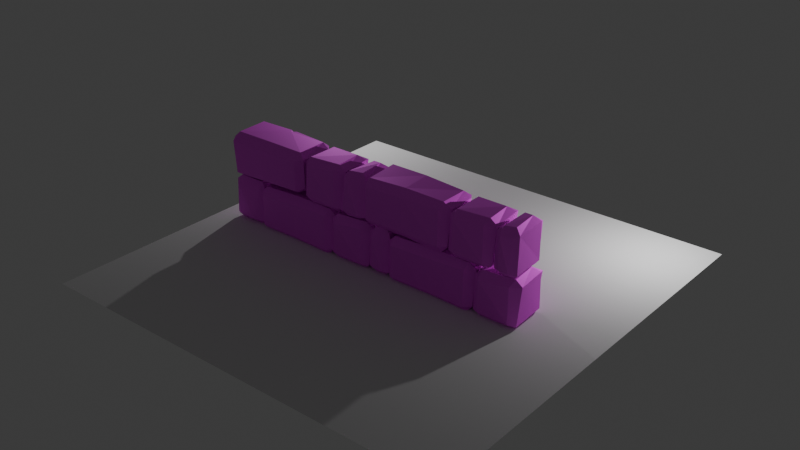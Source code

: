 # Source: block.blend  (saved by Blender 4.2.67; exported with 4.5.12 LTS)
import bpy
from mathutils import Matrix  # noqa: F401  (used for matrix-valued properties, if any)

bpy.ops.wm.read_factory_settings(use_empty=True)
scene = bpy.context.scene
scene.name = 'Scene'

# ---- collections
col_collection = bpy.data.collections.new('Collection'); scene.collection.children.link(col_collection)
col_blocks = bpy.data.collections.new('blocks'); scene.collection.children.link(col_blocks)

# ---- images (referenced by path relative to the original .blend; pixels are not part of the script)
import os
ASSET_DIR = os.environ.get("B2B_ASSET_DIR", "")  # directory of the original .blend (textures are referenced by path, not embedded)
HERE = os.path.dirname(os.path.abspath(__file__))  # packed textures are extracted next to this script under _unpacked/

def load_image(name, relpath, width, height, colorspace="sRGB"):
    """Load a texture the original file referenced (path relative to the .blend, or extracted next to this script)."""
    p = next((c for c in (os.path.join(HERE, relpath), os.path.join(ASSET_DIR, relpath)) if relpath and os.path.exists(c)), "")
    if p:
        img = bpy.data.images.load(p, check_existing=True)
        img.name = name
    else:  # same state as the original file: an image datablock whose file is absent (Cycles renders it pink)
        img = bpy.data.images.new(name, width, height)
        img.source = "FILE"
        img.filepath = "//" + (relpath or name)
    img.colorspace_settings.name = colorspace
    return img
img_wall_jpg = load_image('wall.jpg', 'wall.jpg', 1024, 1024, 'sRGB')

# ---- materials (node trees are filled in below, after node groups)
mat_material = bpy.data.materials.new('Material')
mat_material.alpha_threshold = 0.0
mat_material.roughness = 0.5
mat_material.line_color = (0.0, 0.0, 0.0, 1.0)

# ---- material node trees
mat_material.use_nodes = True; mat_material.node_tree.nodes.clear()
_N = mat_material.node_tree.nodes; _L = mat_material.node_tree.links
n0 = _N.new('ShaderNodeOutputMaterial'); n0.name = 'Material Output'; n0.location = (300, 300)
n1 = _N.new('ShaderNodeBsdfPrincipled'); n1.name = 'Principled BSDF'; n1.location = (-8, 357)
n1.inputs[1].default_value = 0.8618
n1.inputs[2].default_value = 0.7309
n1.inputs[3].default_value = 24.15
n2 = _N.new('ShaderNodeTexImage'); n2.name = 'Image Texture'; n2.location = (-328, 286)
n2.image = img_wall_jpg
n2.extension = 'MIRROR'
_L.new(n1.outputs[0], n0.inputs[0])
_L.new(n2.outputs[0], n1.inputs[0])
n0.is_active_output = True

# ---- world
world_world = bpy.data.worlds.new('World'); scene.world = world_world
world_world.use_nodes = True; world_world.node_tree.nodes.clear()
_N = world_world.node_tree.nodes; _L = world_world.node_tree.links
n0 = _N.new('ShaderNodeOutputWorld'); n0.name = 'World Output'; n0.location = (300, 300)
n1 = _N.new('ShaderNodeBackground'); n1.name = 'Background'; n1.location = (10, 300)
n1.inputs[0].default_value = (0.05088, 0.05088, 0.05088, 1.0)
_L.new(n1.outputs[0], n0.inputs[0])
n0.is_active_output = True
world_world.color = (0.05088, 0.05088, 0.05088)
world_world.sun_shadow_jitter_overblur = 0.0

# ---- cameras
cam_camera_001 = bpy.data.cameras.new('Camera.001')
cam_camera_001.clip_end = 100.0
cam_camera_001.ortho_scale = 7.314

# ---- lights
light_light = bpy.data.lights.new('Light', 'POINT')
light_light.energy = 1000.0
light_light.shadow_soft_size = 0.1
light_light_001 = bpy.data.lights.new('Light.001', 'POINT')
light_light_001.energy = 1000.0
light_light_001.shadow_soft_size = 0.1

# ---- meshes
me_plane = bpy.data.meshes.new('Plane')
me_plane.from_pydata([(-1.0, -1.0, 0.0), (1.0, -1.0, 0.0), (-1.0, 1.0, 0.0), (1.0, 1.0, 0.0)], [], [(0, 1, 3, 2)])
_uv = me_plane.uv_layers.new(name='UVMap')
_uv.uv.foreach_set('vector', [0.0, 0.0, 1.0, 0.0, 1.0, 1.0, 0.0, 1.0])
me_plane.update()
me_cube = bpy.data.meshes.new('Cube')
me_cube.from_pydata([(1.822, 1.02, 0.724), (1.717, 0.656, 1.004), (2.011, 0.7475, 0.763), (1.762, 0.7265, -1.02), (1.736, 0.9772, -0.7167), (2.06, 0.7324, -0.6979), (2.032, -0.5207, 0.7444), (1.752, -0.6291, 1.033), (1.637, -0.8186, 0.7274), (2.076, -0.7857, -0.6717), (1.76, -0.9999, -0.7149), (1.749, -0.7667, -1.04), (-1.723, 1.01, 0.7183), (-2.051, 0.7208, 0.7058), (-1.773, 0.6772, 1.088), (-2.007, 0.6998, -0.6874), (-1.774, 1.006, -0.7225), (-1.724, 0.7145, -0.9957), (-2.045, -0.7152, 0.715), (-1.755, -0.9934, 0.6901), (-1.714, -0.7686, 1.03), (-1.745, -0.7138, -1.004), (-1.755, -1.001, -0.7013), (-2.066, -0.7396, -0.7517), (-0.01842, -0.669, 1.073), (-0.04055, -0.9072, 0.7011), (0.02936, -0.7266, -0.9786), (-0.000123, -0.974, -0.695), (-0.09222, 0.6873, 1.09), (0.03431, 1.006, 0.6943), (-0.1075, 0.7079, -0.9938), (0.1974, 0.709, -0.9958), (0.04189, 0.5602, -0.9912), (0.1642, 1.019, -0.7659), (-0.1408, 1.022, -0.7664), (-0.001324, 1.021, -0.6196)], [], [(3, 31, 33, 4), (23, 18, 13, 15), (27, 25, 19, 22), (28, 14, 20, 24), (5, 2, 6, 9), (0, 1, 2), (3, 4, 5), (6, 7, 8), (9, 10, 11), (12, 13, 14), (15, 16, 17), (18, 19, 20), (21, 22, 23), (17, 21, 23, 15), (32, 31, 3, 11, 26), (2, 5, 4, 0), (22, 19, 18, 23), (8, 10, 9, 6), (12, 16, 15, 13), (24, 20, 19, 25), (1, 7, 6, 2), (26, 11, 10, 27), (20, 14, 13, 18), (28, 1, 0, 29), (11, 3, 5, 9), (16, 12, 29, 35, 34), (14, 28, 29, 12), (21, 26, 27, 22), (7, 24, 25, 8), (33, 35, 29, 0, 4), (1, 28, 24, 7), (10, 8, 25, 27), (30, 17, 16, 34), (35, 33, 31, 32), (17, 30, 32, 26, 21), (32, 30, 34, 35)])
_uv = me_cube.uv_layers.new(name='UVMap')
_uv.uv.foreach_set('vector', [0.3576, 0.5356, 0.2596, 0.5356, 0.2592, 0.5, 0.3576, 0.5, 0.4106, 0.03561, 0.5894, 0.03561, 0.5894, 0.2144, 0.4106, 0.2144, 0.4106, 0.875, 0.5818, 0.8851, 0.5894, 0.9826, 0.4106, 0.9826, 0.75, 0.5356, 0.8576, 0.5356, 0.8576, 0.7144, 0.7601, 0.7144, 0.4106, 0.5356, 0.5894, 0.5356, 0.589, 0.7022, 0.4106, 0.7144, 0.5894, 0.4826, 0.625, 0.4826, 0.5894, 0.5, 0.3576, 0.5356, 0.3576, 0.5, 0.375, 0.5356, 0.5875, 0.756, 0.625, 0.7877, 0.5742, 0.7876, 0.375, 0.7144, 0.3576, 0.75, 0.3576, 0.7144, 0.5894, 0.25, 0.5894, 0.2144, 0.625, 0.2144, 0.125, 0.5356, 0.1424, 0.5, 0.1424, 0.5356, 0.5894, 0.03561, 0.5894, 0.0, 0.625, 0.03561, 0.1424, 0.7144, 0.1424, 0.75, 0.125, 0.7144, 0.1424, 0.5356, 0.1424, 0.7144, 0.125, 0.7144, 0.125, 0.5356, 0.25, 0.554, 0.2596, 0.5356, 0.3576, 0.5356, 0.3576, 0.7144, 0.25, 0.7144, 0.5894, 0.5356, 0.4106, 0.5356, 0.4106, 0.4826, 0.5894, 0.4826, 0.4106, 0.0, 0.5894, 0.0, 0.5894, 0.03561, 0.4106, 0.03561, 0.5742, 0.7876, 0.4106, 0.7674, 0.4106, 0.7144, 0.589, 0.7022, 0.5894, 0.2674, 0.4106, 0.2674, 0.4106, 0.2144, 0.5894, 0.2144, 0.625, 0.8851, 0.625, 0.9826, 0.5894, 0.9826, 0.5818, 0.8851, 0.6424, 0.5356, 0.6627, 0.7144, 0.589, 0.7022, 0.5894, 0.5356, 0.25, 0.7144, 0.3576, 0.7144, 0.3576, 0.75, 0.25, 0.75, 0.625, 0.03561, 0.625, 0.2144, 0.5894, 0.2144, 0.5894, 0.03561, 0.625, 0.375, 0.625, 0.4826, 0.5894, 0.4826, 0.5894, 0.375, 0.3576, 0.7144, 0.3576, 0.5356, 0.4106, 0.5356, 0.4106, 0.7144, 0.4106, 0.2674, 0.5894, 0.2674, 0.5894, 0.375, 0.4291, 0.375, 0.4106, 0.3655, 0.625, 0.2674, 0.625, 0.375, 0.5894, 0.375, 0.5894, 0.2674, 0.1424, 0.7144, 0.25, 0.7144, 0.25, 0.75, 0.1424, 0.75, 0.625, 0.7877, 0.625, 0.8851, 0.5818, 0.8851, 0.5742, 0.7876, 0.4106, 0.3842, 0.4291, 0.375, 0.5894, 0.375, 0.5894, 0.4826, 0.4106, 0.4826, 0.6424, 0.5356, 0.75, 0.5356, 0.7601, 0.7144, 0.6627, 0.7144, 0.4106, 0.7674, 0.5742, 0.7876, 0.5818, 0.8851, 0.4106, 0.875, 0.2408, 0.5356, 0.1424, 0.5356, 0.1424, 0.5, 0.2405, 0.5, 0.0, 0.0, 0.0, 0.0, 0.0, 0.0, 0.0, 0.0, 0.1424, 0.5356, 0.2408, 0.5356, 0.25, 0.554, 0.25, 0.7144, 0.1424, 0.7144, 0.0, 0.0, 0.0, 0.0, 0.0, 0.0, 0.0, 0.0])
_ca = me_cube.color_attributes.new('Attribute', 'BYTE_COLOR', 'CORNER')
_ca.data.foreach_set('color', [1.0, 1.0, 1.0, 1.0, 1.0, 1.0, 1.0, 1.0, 1.0, 1.0, 1.0, 1.0, 1.0, 1.0, 1.0, 1.0, 1.0, 1.0, 1.0, 1.0, 1.0, 1.0, 1.0, 1.0, 1.0, 1.0, 1.0, 1.0, 1.0, 1.0, 1.0, 1.0, 1.0, 1.0, 1.0, 1.0, 1.0, 1.0, 1.0, 1.0, 1.0, 1.0, 1.0, 1.0, 1.0, 1.0, 1.0, 1.0, 1.0, 1.0, 1.0, 1.0, 1.0, 1.0, 1.0, 1.0, 1.0, 1.0, 1.0, 1.0, 1.0, 1.0, 1.0, 1.0, 1.0, 1.0, 1.0, 1.0, 1.0, 1.0, 1.0, 1.0, 1.0, 1.0, 1.0, 1.0, 1.0, 1.0, 1.0, 1.0, 1.0, 1.0, 1.0, 1.0, 1.0, 1.0, 1.0, 1.0, 1.0, 1.0, 1.0, 1.0, 1.0, 1.0, 1.0, 1.0, 1.0, 1.0, 1.0, 1.0, 1.0, 1.0, 1.0, 1.0, 1.0, 1.0, 1.0, 1.0, 1.0, 1.0, 1.0, 1.0, 1.0, 1.0, 1.0, 1.0, 1.0, 1.0, 1.0, 1.0, 1.0, 1.0, 1.0, 1.0, 1.0, 1.0, 1.0, 1.0, 1.0, 1.0, 1.0, 1.0, 1.0, 1.0, 1.0, 1.0, 1.0, 1.0, 1.0, 1.0, 1.0, 1.0, 1.0, 1.0, 1.0, 1.0, 1.0, 1.0, 1.0, 1.0, 1.0, 1.0, 1.0, 1.0, 1.0, 1.0, 1.0, 1.0, 1.0, 1.0, 1.0, 1.0, 1.0, 1.0, 1.0, 1.0, 1.0, 1.0, 1.0, 1.0, 1.0, 1.0, 1.0, 1.0, 1.0, 1.0, 1.0, 1.0, 1.0, 1.0, 1.0, 1.0, 1.0, 1.0, 1.0, 1.0, 1.0, 1.0, 1.0, 1.0, 1.0, 1.0, 1.0, 1.0, 1.0, 1.0, 1.0, 1.0, 1.0, 1.0, 1.0, 1.0, 1.0, 1.0, 1.0, 1.0, 1.0, 1.0, 1.0, 1.0, 1.0, 1.0, 1.0, 1.0, 1.0, 1.0, 1.0, 1.0, 1.0, 1.0, 1.0, 1.0, 1.0, 1.0, 1.0, 1.0, 1.0, 1.0, 1.0, 1.0, 1.0, 1.0, 1.0, 1.0, 1.0, 1.0, 1.0, 1.0, 1.0, 1.0, 1.0, 1.0, 1.0, 1.0, 1.0, 1.0, 1.0, 1.0, 1.0, 1.0, 1.0, 1.0, 1.0, 1.0, 1.0, 1.0, 1.0, 1.0, 1.0, 1.0, 1.0, 1.0, 1.0, 1.0, 1.0, 1.0, 1.0, 1.0, 1.0, 1.0, 1.0, 1.0, 1.0, 1.0, 1.0, 1.0, 1.0, 1.0, 1.0, 1.0, 1.0, 1.0, 1.0, 1.0, 1.0, 1.0, 1.0, 1.0, 1.0, 1.0, 1.0, 1.0, 1.0, 1.0, 1.0, 1.0, 1.0, 1.0, 1.0, 1.0, 1.0, 1.0, 1.0, 1.0, 1.0, 1.0, 1.0, 1.0, 1.0, 1.0, 1.0, 1.0, 1.0, 1.0, 1.0, 1.0, 1.0, 1.0, 1.0, 1.0, 1.0, 1.0, 1.0, 1.0, 1.0, 1.0, 1.0, 1.0, 1.0, 1.0, 1.0, 1.0, 1.0, 1.0, 1.0, 1.0, 1.0, 1.0, 1.0, 1.0, 1.0, 1.0, 1.0, 1.0, 1.0, 1.0, 1.0, 1.0, 1.0, 1.0, 1.0, 1.0, 1.0, 1.0, 1.0, 1.0, 1.0, 1.0, 1.0, 1.0, 1.0, 1.0, 1.0, 1.0, 1.0, 1.0, 1.0, 1.0, 1.0, 1.0, 1.0, 1.0, 1.0, 1.0, 1.0, 1.0, 1.0, 1.0, 1.0, 1.0, 1.0, 1.0, 1.0, 1.0, 1.0, 1.0, 1.0, 1.0, 1.0, 1.0, 1.0, 1.0, 1.0, 1.0, 1.0, 1.0, 1.0, 1.0, 1.0, 1.0, 1.0, 1.0, 1.0, 1.0, 1.0, 1.0, 1.0, 1.0, 1.0, 1.0, 1.0, 1.0, 1.0, 1.0, 1.0, 1.0, 1.0, 1.0, 1.0, 1.0, 1.0, 1.0, 1.0, 1.0, 1.0, 1.0, 1.0, 1.0, 1.0, 1.0, 1.0, 1.0, 1.0, 1.0, 1.0, 1.0, 1.0, 1.0, 1.0, 1.0, 1.0, 1.0, 1.0, 1.0, 1.0, 1.0, 1.0, 1.0, 1.0, 1.0, 1.0, 1.0, 1.0, 1.0, 1.0, 1.0, 1.0, 1.0, 1.0, 1.0, 1.0, 1.0, 1.0, 1.0, 1.0, 1.0, 1.0, 1.0, 1.0, 1.0, 1.0, 1.0, 1.0, 1.0, 1.0, 1.0, 1.0, 1.0, 1.0, 1.0, 1.0, 1.0, 1.0, 1.0, 1.0, 1.0, 1.0, 1.0, 1.0, 1.0, 1.0, 1.0, 1.0, 1.0, 1.0, 1.0, 1.0, 1.0, 1.0, 1.0, 1.0, 1.0, 1.0, 1.0, 1.0, 1.0, 1.0, 1.0, 1.0, 1.0, 1.0, 1.0, 1.0, 1.0, 1.0, 1.0, 1.0, 1.0, 1.0, 1.0, 1.0, 1.0, 1.0, 1.0, 1.0, 1.0, 1.0, 1.0, 1.0, 1.0, 1.0, 1.0, 1.0, 1.0, 1.0, 1.0, 1.0, 1.0, 1.0, 1.0, 1.0, 1.0, 1.0, 1.0, 1.0, 1.0, 1.0, 1.0, 1.0, 1.0, 1.0, 1.0, 1.0, 1.0, 1.0, 1.0, 1.0, 1.0, 1.0, 1.0])
me_cube.materials.append(mat_material)
me_cube.use_mirror_vertex_groups = False
me_cube.update()
me_cube_001 = bpy.data.meshes.new('Cube.001')
me_cube_001.from_pydata([(-0.2419, 1.04, 0.733), (-0.4513, 0.597, 1.009), (-0.1495, 0.7799, 0.8109), (-0.3626, 0.7379, -1.04), (-0.4134, 0.9543, -0.7183), (-0.1279, 0.7876, -0.7391), (-0.08806, -0.5157, 0.7414), (-0.3373, -0.5945, 1.021), (-0.4861, -0.8192, 0.7273), (-0.07642, -0.8163, -0.7846), (-0.3666, -0.9998, -0.7148), (-0.3432, -0.6941, -0.9833), (-1.685, 1.02, 0.7215), (-2.056, 0.7264, 0.6964), (-1.762, 0.6284, 0.9883), (-1.968, 0.6844, -0.6597), (-1.787, 1.012, -0.7299), (-1.687, 0.7138, -0.9915), (-2.045, -0.7153, 0.7148), (-1.749, -0.9867, 0.665), (-1.667, -0.8221, 1.06), (-1.73, -0.7124, -1.007), (-1.749, -1.003, -0.6875), (-2.035, -0.8104, -0.7593)], [], [(17, 3, 11, 21), (23, 18, 13, 15), (10, 8, 19, 22), (1, 14, 20, 7), (5, 2, 6, 9), (0, 1, 2), (3, 4, 5), (6, 7, 8), (9, 10, 11), (12, 13, 14), (15, 16, 17), (18, 19, 20), (21, 22, 23), (17, 21, 23, 15), (3, 17, 16, 4), (2, 5, 4, 0), (22, 19, 18, 23), (8, 10, 9, 6), (12, 16, 15, 13), (7, 20, 19, 8), (1, 7, 6, 2), (21, 11, 10, 22), (20, 14, 13, 18), (14, 1, 0, 12), (11, 3, 5, 9), (16, 12, 0, 4)])
_uv = me_cube_001.uv_layers.new(name='UVMap')
_uv.uv.foreach_set('vector', [0.1424, 0.5356, 0.3576, 0.5356, 0.3576, 0.7144, 0.1424, 0.7144, 0.4106, 0.03561, 0.5894, 0.03561, 0.5894, 0.2144, 0.4106, 0.2144, 0.4106, 0.7674, 0.5742, 0.7876, 0.5894, 0.9826, 0.4106, 0.9826, 0.6424, 0.5356, 0.8576, 0.5356, 0.8576, 0.7144, 0.6627, 0.7144, 0.4106, 0.5356, 0.5894, 0.5356, 0.589, 0.7022, 0.4106, 0.7144, 0.5894, 0.4826, 0.625, 0.4826, 0.5894, 0.5, 0.3576, 0.5356, 0.3576, 0.5, 0.375, 0.5356, 0.5875, 0.756, 0.625, 0.7877, 0.5742, 0.7876, 0.375, 0.7144, 0.3576, 0.75, 0.3576, 0.7144, 0.5894, 0.25, 0.5894, 0.2144, 0.625, 0.2144, 0.125, 0.5356, 0.1424, 0.5, 0.1424, 0.5356, 0.5894, 0.03561, 0.5894, 0.0, 0.625, 0.03561, 0.1424, 0.7144, 0.1424, 0.75, 0.125, 0.7144, 0.1424, 0.5356, 0.1424, 0.7144, 0.125, 0.7144, 0.125, 0.5356, 0.3576, 0.5356, 0.1424, 0.5356, 0.1424, 0.5, 0.3576, 0.5, 0.5894, 0.5356, 0.4106, 0.5356, 0.4106, 0.4826, 0.5894, 0.4826, 0.4106, 0.0, 0.5894, 0.0, 0.5894, 0.03561, 0.4106, 0.03561, 0.5742, 0.7876, 0.4106, 0.7674, 0.4106, 0.7144, 0.589, 0.7022, 0.5894, 0.2674, 0.4106, 0.2674, 0.4106, 0.2144, 0.5894, 0.2144, 0.625, 0.7877, 0.625, 0.9826, 0.5894, 0.9826, 0.5742, 0.7876, 0.6424, 0.5356, 0.6627, 0.7144, 0.589, 0.7022, 0.5894, 0.5356, 0.1424, 0.7144, 0.3576, 0.7144, 0.3576, 0.75, 0.1424, 0.75, 0.625, 0.03561, 0.625, 0.2144, 0.5894, 0.2144, 0.5894, 0.03561, 0.625, 0.2674, 0.625, 0.4826, 0.5894, 0.4826, 0.5894, 0.2674, 0.3576, 0.7144, 0.3576, 0.5356, 0.4106, 0.5356, 0.4106, 0.7144, 0.4106, 0.2674, 0.5894, 0.2674, 0.5894, 0.4826, 0.4106, 0.4826])
_ca = me_cube_001.color_attributes.new('Attribute', 'BYTE_COLOR', 'CORNER')
_ca.data.foreach_set('color', [1.0, 1.0, 1.0, 1.0, 1.0, 1.0, 1.0, 1.0, 1.0, 1.0, 1.0, 1.0, 1.0, 1.0, 1.0, 1.0, 1.0, 1.0, 1.0, 1.0, 1.0, 1.0, 1.0, 1.0, 1.0, 1.0, 1.0, 1.0, 1.0, 1.0, 1.0, 1.0, 1.0, 1.0, 1.0, 1.0, 1.0, 1.0, 1.0, 1.0, 1.0, 1.0, 1.0, 1.0, 1.0, 1.0, 1.0, 1.0, 1.0, 1.0, 1.0, 1.0, 1.0, 1.0, 1.0, 1.0, 1.0, 1.0, 1.0, 1.0, 1.0, 1.0, 1.0, 1.0, 1.0, 1.0, 1.0, 1.0, 1.0, 1.0, 1.0, 1.0, 1.0, 1.0, 1.0, 1.0, 1.0, 1.0, 1.0, 1.0, 1.0, 1.0, 1.0, 1.0, 1.0, 1.0, 1.0, 1.0, 1.0, 1.0, 1.0, 1.0, 1.0, 1.0, 1.0, 1.0, 1.0, 1.0, 1.0, 1.0, 1.0, 1.0, 1.0, 1.0, 1.0, 1.0, 1.0, 1.0, 1.0, 1.0, 1.0, 1.0, 1.0, 1.0, 1.0, 1.0, 1.0, 1.0, 1.0, 1.0, 1.0, 1.0, 1.0, 1.0, 1.0, 1.0, 1.0, 1.0, 1.0, 1.0, 1.0, 1.0, 1.0, 1.0, 1.0, 1.0, 1.0, 1.0, 1.0, 1.0, 1.0, 1.0, 1.0, 1.0, 1.0, 1.0, 1.0, 1.0, 1.0, 1.0, 1.0, 1.0, 1.0, 1.0, 1.0, 1.0, 1.0, 1.0, 1.0, 1.0, 1.0, 1.0, 1.0, 1.0, 1.0, 1.0, 1.0, 1.0, 1.0, 1.0, 1.0, 1.0, 1.0, 1.0, 1.0, 1.0, 1.0, 1.0, 1.0, 1.0, 1.0, 1.0, 1.0, 1.0, 1.0, 1.0, 1.0, 1.0, 1.0, 1.0, 1.0, 1.0, 1.0, 1.0, 1.0, 1.0, 1.0, 1.0, 1.0, 1.0, 1.0, 1.0, 1.0, 1.0, 1.0, 1.0, 1.0, 1.0, 1.0, 1.0, 1.0, 1.0, 1.0, 1.0, 1.0, 1.0, 1.0, 1.0, 1.0, 1.0, 1.0, 1.0, 1.0, 1.0, 1.0, 1.0, 1.0, 1.0, 1.0, 1.0, 1.0, 1.0, 1.0, 1.0, 1.0, 1.0, 1.0, 1.0, 1.0, 1.0, 1.0, 1.0, 1.0, 1.0, 1.0, 1.0, 1.0, 1.0, 1.0, 1.0, 1.0, 1.0, 1.0, 1.0, 1.0, 1.0, 1.0, 1.0, 1.0, 1.0, 1.0, 1.0, 1.0, 1.0, 1.0, 1.0, 1.0, 1.0, 1.0, 1.0, 1.0, 1.0, 1.0, 1.0, 1.0, 1.0, 1.0, 1.0, 1.0, 1.0, 1.0, 1.0, 1.0, 1.0, 1.0, 1.0, 1.0, 1.0, 1.0, 1.0, 1.0, 1.0, 1.0, 1.0, 1.0, 1.0, 1.0, 1.0, 1.0, 1.0, 1.0, 1.0, 1.0, 1.0, 1.0, 1.0, 1.0, 1.0, 1.0, 1.0, 1.0, 1.0, 1.0, 1.0, 1.0, 1.0, 1.0, 1.0, 1.0, 1.0, 1.0, 1.0, 1.0, 1.0, 1.0, 1.0, 1.0, 1.0, 1.0, 1.0, 1.0, 1.0, 1.0, 1.0, 1.0, 1.0, 1.0, 1.0, 1.0, 1.0, 1.0, 1.0, 1.0, 1.0, 1.0, 1.0, 1.0, 1.0, 1.0, 1.0, 1.0, 1.0, 1.0, 1.0, 1.0, 1.0, 1.0, 1.0, 1.0, 1.0, 1.0, 1.0, 1.0, 1.0, 1.0, 1.0, 1.0, 1.0, 1.0, 1.0, 1.0, 1.0, 1.0, 1.0, 1.0, 1.0, 1.0, 1.0, 1.0, 1.0, 1.0, 1.0, 1.0, 1.0])
me_cube_001.materials.append(mat_material)
me_cube_001.use_mirror_vertex_groups = False
me_cube_001.update()
me_cube_002 = bpy.data.meshes.new('Cube.002')
me_cube_002.from_pydata([(-1.253, 1.056, 0.663), (-1.394, 0.597, 1.009), (-1.131, 0.7891, 0.779), (-1.286, 0.7518, -1.017), (-1.277, 0.9833, -0.7183), (-1.111, 0.7505, -0.7976), (-1.116, -0.6124, 0.7197), (-1.28, -0.5945, 1.021), (-1.324, -0.7556, 0.6521), (-1.019, -0.8163, -0.7846), (-1.309, -0.9998, -0.7148), (-1.286, -0.6941, -0.9833), (-1.849, 1.001, 0.6417), (-2.056, 0.7264, 0.6964), (-1.762, 0.6284, 0.9883), (-1.945, 0.619, -0.7326), (-1.787, 1.012, -0.7299), (-1.77, 0.7213, -1.009), (-2.045, -0.7153, 0.7148), (-1.749, -0.9867, 0.665), (-1.667, -0.8221, 1.06), (-1.73, -0.7124, -1.007), (-1.749, -1.003, -0.6875), (-2.035, -0.8104, -0.7593)], [], [(17, 3, 11, 21), (23, 18, 13, 15), (10, 8, 19, 22), (1, 14, 20, 7), (5, 2, 6, 9), (0, 1, 2), (3, 4, 5), (6, 7, 8), (9, 10, 11), (12, 13, 14), (15, 16, 17), (18, 19, 20), (21, 22, 23), (17, 21, 23, 15), (3, 17, 16, 4), (2, 5, 4, 0), (22, 19, 18, 23), (8, 10, 9, 6), (12, 16, 15, 13), (7, 20, 19, 8), (1, 7, 6, 2), (21, 11, 10, 22), (20, 14, 13, 18), (14, 1, 0, 12), (11, 3, 5, 9), (16, 12, 0, 4)])
_uv = me_cube_002.uv_layers.new(name='UVMap')
_uv.uv.foreach_set('vector', [0.1424, 0.5356, 0.3576, 0.5356, 0.3576, 0.7144, 0.1424, 0.7144, 0.4106, 0.03561, 0.5894, 0.03561, 0.5894, 0.2144, 0.4106, 0.2144, 0.4106, 0.7674, 0.5742, 0.7876, 0.5894, 0.9826, 0.4106, 0.9826, 0.6424, 0.5356, 0.8576, 0.5356, 0.8576, 0.7144, 0.6627, 0.7144, 0.4106, 0.5356, 0.5894, 0.5356, 0.589, 0.7022, 0.4106, 0.7144, 0.5894, 0.4826, 0.625, 0.4826, 0.5894, 0.5, 0.3576, 0.5356, 0.3576, 0.5, 0.375, 0.5356, 0.5875, 0.756, 0.625, 0.7877, 0.5742, 0.7876, 0.375, 0.7144, 0.3576, 0.75, 0.3576, 0.7144, 0.5894, 0.25, 0.5894, 0.2144, 0.625, 0.2144, 0.125, 0.5356, 0.1424, 0.5, 0.1424, 0.5356, 0.5894, 0.03561, 0.5894, 0.0, 0.625, 0.03561, 0.1424, 0.7144, 0.1424, 0.75, 0.125, 0.7144, 0.1424, 0.5356, 0.1424, 0.7144, 0.125, 0.7144, 0.125, 0.5356, 0.3576, 0.5356, 0.1424, 0.5356, 0.1424, 0.5, 0.3576, 0.5, 0.5894, 0.5356, 0.4106, 0.5356, 0.4106, 0.4826, 0.5894, 0.4826, 0.4106, 0.0, 0.5894, 0.0, 0.5894, 0.03561, 0.4106, 0.03561, 0.5742, 0.7876, 0.4106, 0.7674, 0.4106, 0.7144, 0.589, 0.7022, 0.5894, 0.2674, 0.4106, 0.2674, 0.4106, 0.2144, 0.5894, 0.2144, 0.625, 0.7877, 0.625, 0.9826, 0.5894, 0.9826, 0.5742, 0.7876, 0.6424, 0.5356, 0.6627, 0.7144, 0.589, 0.7022, 0.5894, 0.5356, 0.1424, 0.7144, 0.3576, 0.7144, 0.3576, 0.75, 0.1424, 0.75, 0.625, 0.03561, 0.625, 0.2144, 0.5894, 0.2144, 0.5894, 0.03561, 0.625, 0.2674, 0.625, 0.4826, 0.5894, 0.4826, 0.5894, 0.2674, 0.3576, 0.7144, 0.3576, 0.5356, 0.4106, 0.5356, 0.4106, 0.7144, 0.4106, 0.2674, 0.5894, 0.2674, 0.5894, 0.4826, 0.4106, 0.4826])
_ca = me_cube_002.color_attributes.new('Attribute', 'BYTE_COLOR', 'CORNER')
_ca.data.foreach_set('color', [1.0, 1.0, 1.0, 1.0, 1.0, 1.0, 1.0, 1.0, 1.0, 1.0, 1.0, 1.0, 1.0, 1.0, 1.0, 1.0, 1.0, 1.0, 1.0, 1.0, 1.0, 1.0, 1.0, 1.0, 1.0, 1.0, 1.0, 1.0, 1.0, 1.0, 1.0, 1.0, 1.0, 1.0, 1.0, 1.0, 1.0, 1.0, 1.0, 1.0, 1.0, 1.0, 1.0, 1.0, 1.0, 1.0, 1.0, 1.0, 1.0, 1.0, 1.0, 1.0, 1.0, 1.0, 1.0, 1.0, 1.0, 1.0, 1.0, 1.0, 1.0, 1.0, 1.0, 1.0, 1.0, 1.0, 1.0, 1.0, 1.0, 1.0, 1.0, 1.0, 1.0, 1.0, 1.0, 1.0, 1.0, 1.0, 1.0, 1.0, 1.0, 1.0, 1.0, 1.0, 1.0, 1.0, 1.0, 1.0, 1.0, 1.0, 1.0, 1.0, 1.0, 1.0, 1.0, 1.0, 1.0, 1.0, 1.0, 1.0, 1.0, 1.0, 1.0, 1.0, 1.0, 1.0, 1.0, 1.0, 1.0, 1.0, 1.0, 1.0, 1.0, 1.0, 1.0, 1.0, 1.0, 1.0, 1.0, 1.0, 1.0, 1.0, 1.0, 1.0, 1.0, 1.0, 1.0, 1.0, 1.0, 1.0, 1.0, 1.0, 1.0, 1.0, 1.0, 1.0, 1.0, 1.0, 1.0, 1.0, 1.0, 1.0, 1.0, 1.0, 1.0, 1.0, 1.0, 1.0, 1.0, 1.0, 1.0, 1.0, 1.0, 1.0, 1.0, 1.0, 1.0, 1.0, 1.0, 1.0, 1.0, 1.0, 1.0, 1.0, 1.0, 1.0, 1.0, 1.0, 1.0, 1.0, 1.0, 1.0, 1.0, 1.0, 1.0, 1.0, 1.0, 1.0, 1.0, 1.0, 1.0, 1.0, 1.0, 1.0, 1.0, 1.0, 1.0, 1.0, 1.0, 1.0, 1.0, 1.0, 1.0, 1.0, 1.0, 1.0, 1.0, 1.0, 1.0, 1.0, 1.0, 1.0, 1.0, 1.0, 1.0, 1.0, 1.0, 1.0, 1.0, 1.0, 1.0, 1.0, 1.0, 1.0, 1.0, 1.0, 1.0, 1.0, 1.0, 1.0, 1.0, 1.0, 1.0, 1.0, 1.0, 1.0, 1.0, 1.0, 1.0, 1.0, 1.0, 1.0, 1.0, 1.0, 1.0, 1.0, 1.0, 1.0, 1.0, 1.0, 1.0, 1.0, 1.0, 1.0, 1.0, 1.0, 1.0, 1.0, 1.0, 1.0, 1.0, 1.0, 1.0, 1.0, 1.0, 1.0, 1.0, 1.0, 1.0, 1.0, 1.0, 1.0, 1.0, 1.0, 1.0, 1.0, 1.0, 1.0, 1.0, 1.0, 1.0, 1.0, 1.0, 1.0, 1.0, 1.0, 1.0, 1.0, 1.0, 1.0, 1.0, 1.0, 1.0, 1.0, 1.0, 1.0, 1.0, 1.0, 1.0, 1.0, 1.0, 1.0, 1.0, 1.0, 1.0, 1.0, 1.0, 1.0, 1.0, 1.0, 1.0, 1.0, 1.0, 1.0, 1.0, 1.0, 1.0, 1.0, 1.0, 1.0, 1.0, 1.0, 1.0, 1.0, 1.0, 1.0, 1.0, 1.0, 1.0, 1.0, 1.0, 1.0, 1.0, 1.0, 1.0, 1.0, 1.0, 1.0, 1.0, 1.0, 1.0, 1.0, 1.0, 1.0, 1.0, 1.0, 1.0, 1.0, 1.0, 1.0, 1.0, 1.0, 1.0, 1.0, 1.0, 1.0, 1.0, 1.0, 1.0, 1.0, 1.0, 1.0, 1.0, 1.0, 1.0, 1.0, 1.0, 1.0, 1.0, 1.0, 1.0, 1.0, 1.0, 1.0, 1.0, 1.0, 1.0, 1.0, 1.0, 1.0, 1.0, 1.0, 1.0, 1.0, 1.0, 1.0, 1.0, 1.0, 1.0, 1.0, 1.0, 1.0, 1.0, 1.0])
me_cube_002.materials.append(mat_material)
me_cube_002.use_mirror_vertex_groups = False
me_cube_002.update()
me_cube_003 = bpy.data.meshes.new('Cube.003')
me_cube_003.from_pydata([(1.822, 1.02, 0.724), (1.717, 0.656, 1.004), (2.011, 0.7475, 0.763), (1.762, 0.7265, -1.02), (1.736, 0.9772, -0.7167), (2.06, 0.7324, -0.6979), (2.032, -0.5207, 0.7444), (1.752, -0.6291, 1.033), (1.637, -0.8186, 0.7274), (2.076, -0.7857, -0.6717), (1.76, -0.9999, -0.7149), (1.749, -0.7667, -1.04), (-1.723, 1.01, 0.7183), (-2.051, 0.7208, 0.7058), (-1.773, 0.6772, 1.088), (-2.007, 0.6998, -0.6874), (-1.774, 1.006, -0.7225), (-1.724, 0.7145, -0.9957), (-2.045, -0.7152, 0.715), (-1.755, -0.9934, 0.6901), (-1.714, -0.7686, 1.03), (-1.745, -0.7138, -1.004), (-1.755, -1.001, -0.7013), (-2.066, -0.7396, -0.7517), (-0.01842, -0.669, 1.073), (-0.04055, -0.9072, 0.7011), (0.02936, -0.7266, -0.9786), (-0.000123, -0.974, -0.695), (-0.09222, 0.6873, 1.09), (0.03431, 1.006, 0.6943), (-0.1075, 0.7079, -0.9938), (-0.1075, 0.7079, -0.9938), (-0.1075, 0.7079, -0.9938), (0.00737, 1.021, -0.7173)], [], [(3, 31, 33, 4), (23, 18, 13, 15), (27, 25, 19, 22), (28, 14, 20, 24), (5, 2, 6, 9), (0, 1, 2), (3, 4, 5), (6, 7, 8), (9, 10, 11), (12, 13, 14), (15, 16, 17), (18, 19, 20), (21, 22, 23), (17, 21, 23, 15), (32, 31, 3, 11, 26), (2, 5, 4, 0), (22, 19, 18, 23), (8, 10, 9, 6), (12, 16, 15, 13), (24, 20, 19, 25), (1, 7, 6, 2), (26, 11, 10, 27), (20, 14, 13, 18), (28, 1, 0, 29), (11, 3, 5, 9), (16, 12, 29, 33), (14, 28, 29, 12), (21, 26, 27, 22), (7, 24, 25, 8), (33, 29, 0, 4), (1, 28, 24, 7), (10, 8, 25, 27), (30, 17, 16, 33), (33, 31, 32), (17, 30, 32, 26, 21), (32, 30, 33)])
_uv = me_cube_003.uv_layers.new(name='UVMap')
_uv.uv.foreach_set('vector', [0.3576, 0.5356, 0.2408, 0.5356, 0.2592, 0.5, 0.3576, 0.5, 0.4106, 0.03561, 0.5894, 0.03561, 0.5894, 0.2144, 0.4106, 0.2144, 0.4106, 0.875, 0.5818, 0.8851, 0.5894, 0.9826, 0.4106, 0.9826, 0.75, 0.5356, 0.8576, 0.5356, 0.8576, 0.7144, 0.7601, 0.7144, 0.4106, 0.5356, 0.5894, 0.5356, 0.589, 0.7022, 0.4106, 0.7144, 0.5894, 0.4826, 0.625, 0.4826, 0.5894, 0.5, 0.3576, 0.5356, 0.3576, 0.5, 0.375, 0.5356, 0.5875, 0.756, 0.625, 0.7877, 0.5742, 0.7876, 0.375, 0.7144, 0.3576, 0.75, 0.3576, 0.7144, 0.5894, 0.25, 0.5894, 0.2144, 0.625, 0.2144, 0.125, 0.5356, 0.1424, 0.5, 0.1424, 0.5356, 0.5894, 0.03561, 0.5894, 0.0, 0.625, 0.03561, 0.1424, 0.7144, 0.1424, 0.75, 0.125, 0.7144, 0.1424, 0.5356, 0.1424, 0.7144, 0.125, 0.7144, 0.125, 0.5356, 0.2408, 0.5356, 0.2408, 0.5356, 0.3576, 0.5356, 0.3576, 0.7144, 0.25, 0.7144, 0.5894, 0.5356, 0.4106, 0.5356, 0.4106, 0.4826, 0.5894, 0.4826, 0.4106, 0.0, 0.5894, 0.0, 0.5894, 0.03561, 0.4106, 0.03561, 0.5742, 0.7876, 0.4106, 0.7674, 0.4106, 0.7144, 0.589, 0.7022, 0.5894, 0.2674, 0.4106, 0.2674, 0.4106, 0.2144, 0.5894, 0.2144, 0.625, 0.8851, 0.625, 0.9826, 0.5894, 0.9826, 0.5818, 0.8851, 0.6424, 0.5356, 0.6627, 0.7144, 0.589, 0.7022, 0.5894, 0.5356, 0.25, 0.7144, 0.3576, 0.7144, 0.3576, 0.75, 0.25, 0.75, 0.625, 0.03561, 0.625, 0.2144, 0.5894, 0.2144, 0.5894, 0.03561, 0.625, 0.375, 0.625, 0.4826, 0.5894, 0.4826, 0.5894, 0.375, 0.3576, 0.7144, 0.3576, 0.5356, 0.4106, 0.5356, 0.4106, 0.7144, 0.4106, 0.2674, 0.5894, 0.2674, 0.5894, 0.375, 0.4106, 0.3655, 0.625, 0.2674, 0.625, 0.375, 0.5894, 0.375, 0.5894, 0.2674, 0.1424, 0.7144, 0.25, 0.7144, 0.25, 0.75, 0.1424, 0.75, 0.625, 0.7877, 0.625, 0.8851, 0.5818, 0.8851, 0.5742, 0.7876, 0.4291, 0.375, 0.5894, 0.375, 0.5894, 0.4826, 0.4106, 0.4826, 0.6424, 0.5356, 0.75, 0.5356, 0.7601, 0.7144, 0.6627, 0.7144, 0.4106, 0.7674, 0.5742, 0.7876, 0.5818, 0.8851, 0.4106, 0.875, 0.2408, 0.5356, 0.1424, 0.5356, 0.1424, 0.5, 0.2405, 0.5, 0.0, 0.0, 0.0, 0.0, 0.0, 0.0, 0.1424, 0.5356, 0.2408, 0.5356, 0.2408, 0.5356, 0.25, 0.7144, 0.1424, 0.7144, 0.0, 0.0, 0.0, 0.0, 0.0, 0.0])
_ca = me_cube_003.color_attributes.new('Attribute', 'BYTE_COLOR', 'CORNER')
_ca.data.foreach_set('color', [1.0, 1.0, 1.0, 1.0, 1.0, 1.0, 1.0, 1.0, 1.0, 1.0, 1.0, 1.0, 1.0, 1.0, 1.0, 1.0, 1.0, 1.0, 1.0, 1.0, 1.0, 1.0, 1.0, 1.0, 1.0, 1.0, 1.0, 1.0, 1.0, 1.0, 1.0, 1.0, 1.0, 1.0, 1.0, 1.0, 1.0, 1.0, 1.0, 1.0, 1.0, 1.0, 1.0, 1.0, 1.0, 1.0, 1.0, 1.0, 1.0, 1.0, 1.0, 1.0, 1.0, 1.0, 1.0, 1.0, 1.0, 1.0, 1.0, 1.0, 1.0, 1.0, 1.0, 1.0, 1.0, 1.0, 1.0, 1.0, 1.0, 1.0, 1.0, 1.0, 1.0, 1.0, 1.0, 1.0, 1.0, 1.0, 1.0, 1.0, 1.0, 1.0, 1.0, 1.0, 1.0, 1.0, 1.0, 1.0, 1.0, 1.0, 1.0, 1.0, 1.0, 1.0, 1.0, 1.0, 1.0, 1.0, 1.0, 1.0, 1.0, 1.0, 1.0, 1.0, 1.0, 1.0, 1.0, 1.0, 1.0, 1.0, 1.0, 1.0, 1.0, 1.0, 1.0, 1.0, 1.0, 1.0, 1.0, 1.0, 1.0, 1.0, 1.0, 1.0, 1.0, 1.0, 1.0, 1.0, 1.0, 1.0, 1.0, 1.0, 1.0, 1.0, 1.0, 1.0, 1.0, 1.0, 1.0, 1.0, 1.0, 1.0, 1.0, 1.0, 1.0, 1.0, 1.0, 1.0, 1.0, 1.0, 1.0, 1.0, 1.0, 1.0, 1.0, 1.0, 1.0, 1.0, 1.0, 1.0, 1.0, 1.0, 1.0, 1.0, 1.0, 1.0, 1.0, 1.0, 1.0, 1.0, 1.0, 1.0, 1.0, 1.0, 1.0, 1.0, 1.0, 1.0, 1.0, 1.0, 1.0, 1.0, 1.0, 1.0, 1.0, 1.0, 1.0, 1.0, 1.0, 1.0, 1.0, 1.0, 1.0, 1.0, 1.0, 1.0, 1.0, 1.0, 1.0, 1.0, 1.0, 1.0, 1.0, 1.0, 1.0, 1.0, 1.0, 1.0, 1.0, 1.0, 1.0, 1.0, 1.0, 1.0, 1.0, 1.0, 1.0, 1.0, 1.0, 1.0, 1.0, 1.0, 1.0, 1.0, 1.0, 1.0, 1.0, 1.0, 1.0, 1.0, 1.0, 1.0, 1.0, 1.0, 1.0, 1.0, 1.0, 1.0, 1.0, 1.0, 1.0, 1.0, 1.0, 1.0, 1.0, 1.0, 1.0, 1.0, 1.0, 1.0, 1.0, 1.0, 1.0, 1.0, 1.0, 1.0, 1.0, 1.0, 1.0, 1.0, 1.0, 1.0, 1.0, 1.0, 1.0, 1.0, 1.0, 1.0, 1.0, 1.0, 1.0, 1.0, 1.0, 1.0, 1.0, 1.0, 1.0, 1.0, 1.0, 1.0, 1.0, 1.0, 1.0, 1.0, 1.0, 1.0, 1.0, 1.0, 1.0, 1.0, 1.0, 1.0, 1.0, 1.0, 1.0, 1.0, 1.0, 1.0, 1.0, 1.0, 1.0, 1.0, 1.0, 1.0, 1.0, 1.0, 1.0, 1.0, 1.0, 1.0, 1.0, 1.0, 1.0, 1.0, 1.0, 1.0, 1.0, 1.0, 1.0, 1.0, 1.0, 1.0, 1.0, 1.0, 1.0, 1.0, 1.0, 1.0, 1.0, 1.0, 1.0, 1.0, 1.0, 1.0, 1.0, 1.0, 1.0, 1.0, 1.0, 1.0, 1.0, 1.0, 1.0, 1.0, 1.0, 1.0, 1.0, 1.0, 1.0, 1.0, 1.0, 1.0, 1.0, 1.0, 1.0, 1.0, 1.0, 1.0, 1.0, 1.0, 1.0, 1.0, 1.0, 1.0, 1.0, 1.0, 1.0, 1.0, 1.0, 1.0, 1.0, 1.0, 1.0, 1.0, 1.0, 1.0, 1.0, 1.0, 1.0, 1.0, 1.0, 1.0, 1.0, 1.0, 1.0, 1.0, 1.0, 1.0, 1.0, 1.0, 1.0, 1.0, 1.0, 1.0, 1.0, 1.0, 1.0, 1.0, 1.0, 1.0, 1.0, 1.0, 1.0, 1.0, 1.0, 1.0, 1.0, 1.0, 1.0, 1.0, 1.0, 1.0, 1.0, 1.0, 1.0, 1.0, 1.0, 1.0, 1.0, 1.0, 1.0, 1.0, 1.0, 1.0, 1.0, 1.0, 1.0, 1.0, 1.0, 1.0, 1.0, 1.0, 1.0, 1.0, 1.0, 1.0, 1.0, 1.0, 1.0, 1.0, 1.0, 1.0, 1.0, 1.0, 1.0, 1.0, 1.0, 1.0, 1.0, 1.0, 1.0, 1.0, 1.0, 1.0, 1.0, 1.0, 1.0, 1.0, 1.0, 1.0, 1.0, 1.0, 1.0, 1.0, 1.0, 1.0, 1.0, 1.0, 1.0, 1.0, 1.0, 1.0, 1.0, 1.0, 1.0, 1.0, 1.0, 1.0, 1.0, 1.0, 1.0, 1.0, 1.0, 1.0, 1.0, 1.0, 1.0, 1.0, 1.0, 1.0, 1.0, 1.0, 1.0, 1.0, 1.0, 1.0, 1.0, 1.0, 1.0, 1.0, 1.0, 1.0, 1.0, 1.0, 1.0, 1.0, 1.0, 1.0, 1.0, 1.0, 1.0, 1.0, 1.0, 1.0, 1.0, 1.0, 1.0, 1.0, 1.0, 1.0, 1.0, 1.0, 1.0, 1.0, 1.0, 1.0, 1.0, 1.0, 1.0, 1.0, 1.0, 1.0, 1.0, 1.0, 1.0, 1.0, 1.0, 1.0, 1.0, 1.0, 1.0, 1.0, 1.0, 1.0])
me_cube_003.materials.append(mat_material)
me_cube_003.use_mirror_vertex_groups = False
me_cube_003.update()
me_cube_004 = bpy.data.meshes.new('Cube.004')
me_cube_004.from_pydata([(-1.253, 1.056, 0.663), (-1.394, 0.597, 1.009), (-1.131, 0.7891, 0.779), (-1.286, 0.7518, -1.017), (-1.277, 0.9833, -0.7183), (-1.111, 0.7505, -0.7976), (-1.116, -0.6124, 0.7197), (-1.28, -0.5945, 1.021), (-1.324, -0.7556, 0.6521), (-1.019, -0.8163, -0.7846), (-1.309, -0.9998, -0.7148), (-1.286, -0.6941, -0.9833), (-1.849, 1.001, 0.6417), (-2.056, 0.7264, 0.6964), (-1.762, 0.6284, 0.9883), (-1.945, 0.619, -0.7326), (-1.787, 1.012, -0.7299), (-1.77, 0.7213, -1.009), (-2.045, -0.7153, 0.7148), (-1.749, -0.9867, 0.665), (-1.667, -0.8221, 1.06), (-1.73, -0.7124, -1.007), (-1.749, -1.003, -0.6875), (-2.035, -0.8104, -0.7593)], [], [(17, 3, 11, 21), (23, 18, 13, 15), (10, 8, 19, 22), (1, 14, 20, 7), (5, 2, 6, 9), (0, 1, 2), (3, 4, 5), (6, 7, 8), (9, 10, 11), (12, 13, 14), (15, 16, 17), (18, 19, 20), (21, 22, 23), (17, 21, 23, 15), (3, 17, 16, 4), (2, 5, 4, 0), (22, 19, 18, 23), (8, 10, 9, 6), (12, 16, 15, 13), (7, 20, 19, 8), (1, 7, 6, 2), (21, 11, 10, 22), (20, 14, 13, 18), (14, 1, 0, 12), (11, 3, 5, 9), (16, 12, 0, 4)])
_uv = me_cube_004.uv_layers.new(name='UVMap')
_uv.uv.foreach_set('vector', [0.1424, 0.5356, 0.3576, 0.5356, 0.3576, 0.7144, 0.1424, 0.7144, 0.4106, 0.03561, 0.5894, 0.03561, 0.5894, 0.2144, 0.4106, 0.2144, 0.4106, 0.7674, 0.5742, 0.7876, 0.5894, 0.9826, 0.4106, 0.9826, 0.6424, 0.5356, 0.8576, 0.5356, 0.8576, 0.7144, 0.6627, 0.7144, 0.4106, 0.5356, 0.5894, 0.5356, 0.589, 0.7022, 0.4106, 0.7144, 0.5894, 0.4826, 0.625, 0.4826, 0.5894, 0.5, 0.3576, 0.5356, 0.3576, 0.5, 0.375, 0.5356, 0.5875, 0.756, 0.625, 0.7877, 0.5742, 0.7876, 0.375, 0.7144, 0.3576, 0.75, 0.3576, 0.7144, 0.5894, 0.25, 0.5894, 0.2144, 0.625, 0.2144, 0.125, 0.5356, 0.1424, 0.5, 0.1424, 0.5356, 0.5894, 0.03561, 0.5894, 0.0, 0.625, 0.03561, 0.1424, 0.7144, 0.1424, 0.75, 0.125, 0.7144, 0.1424, 0.5356, 0.1424, 0.7144, 0.125, 0.7144, 0.125, 0.5356, 0.3576, 0.5356, 0.1424, 0.5356, 0.1424, 0.5, 0.3576, 0.5, 0.5894, 0.5356, 0.4106, 0.5356, 0.4106, 0.4826, 0.5894, 0.4826, 0.4106, 0.0, 0.5894, 0.0, 0.5894, 0.03561, 0.4106, 0.03561, 0.5742, 0.7876, 0.4106, 0.7674, 0.4106, 0.7144, 0.589, 0.7022, 0.5894, 0.2674, 0.4106, 0.2674, 0.4106, 0.2144, 0.5894, 0.2144, 0.625, 0.7877, 0.625, 0.9826, 0.5894, 0.9826, 0.5742, 0.7876, 0.6424, 0.5356, 0.6627, 0.7144, 0.589, 0.7022, 0.5894, 0.5356, 0.1424, 0.7144, 0.3576, 0.7144, 0.3576, 0.75, 0.1424, 0.75, 0.625, 0.03561, 0.625, 0.2144, 0.5894, 0.2144, 0.5894, 0.03561, 0.625, 0.2674, 0.625, 0.4826, 0.5894, 0.4826, 0.5894, 0.2674, 0.3576, 0.7144, 0.3576, 0.5356, 0.4106, 0.5356, 0.4106, 0.7144, 0.4106, 0.2674, 0.5894, 0.2674, 0.5894, 0.4826, 0.4106, 0.4826])
_ca = me_cube_004.color_attributes.new('Attribute', 'BYTE_COLOR', 'CORNER')
_ca.data.foreach_set('color', [1.0, 1.0, 1.0, 1.0, 1.0, 1.0, 1.0, 1.0, 1.0, 1.0, 1.0, 1.0, 1.0, 1.0, 1.0, 1.0, 1.0, 1.0, 1.0, 1.0, 1.0, 1.0, 1.0, 1.0, 1.0, 1.0, 1.0, 1.0, 1.0, 1.0, 1.0, 1.0, 1.0, 1.0, 1.0, 1.0, 1.0, 1.0, 1.0, 1.0, 1.0, 1.0, 1.0, 1.0, 1.0, 1.0, 1.0, 1.0, 1.0, 1.0, 1.0, 1.0, 1.0, 1.0, 1.0, 1.0, 1.0, 1.0, 1.0, 1.0, 1.0, 1.0, 1.0, 1.0, 1.0, 1.0, 1.0, 1.0, 1.0, 1.0, 1.0, 1.0, 1.0, 1.0, 1.0, 1.0, 1.0, 1.0, 1.0, 1.0, 1.0, 1.0, 1.0, 1.0, 1.0, 1.0, 1.0, 1.0, 1.0, 1.0, 1.0, 1.0, 1.0, 1.0, 1.0, 1.0, 1.0, 1.0, 1.0, 1.0, 1.0, 1.0, 1.0, 1.0, 1.0, 1.0, 1.0, 1.0, 1.0, 1.0, 1.0, 1.0, 1.0, 1.0, 1.0, 1.0, 1.0, 1.0, 1.0, 1.0, 1.0, 1.0, 1.0, 1.0, 1.0, 1.0, 1.0, 1.0, 1.0, 1.0, 1.0, 1.0, 1.0, 1.0, 1.0, 1.0, 1.0, 1.0, 1.0, 1.0, 1.0, 1.0, 1.0, 1.0, 1.0, 1.0, 1.0, 1.0, 1.0, 1.0, 1.0, 1.0, 1.0, 1.0, 1.0, 1.0, 1.0, 1.0, 1.0, 1.0, 1.0, 1.0, 1.0, 1.0, 1.0, 1.0, 1.0, 1.0, 1.0, 1.0, 1.0, 1.0, 1.0, 1.0, 1.0, 1.0, 1.0, 1.0, 1.0, 1.0, 1.0, 1.0, 1.0, 1.0, 1.0, 1.0, 1.0, 1.0, 1.0, 1.0, 1.0, 1.0, 1.0, 1.0, 1.0, 1.0, 1.0, 1.0, 1.0, 1.0, 1.0, 1.0, 1.0, 1.0, 1.0, 1.0, 1.0, 1.0, 1.0, 1.0, 1.0, 1.0, 1.0, 1.0, 1.0, 1.0, 1.0, 1.0, 1.0, 1.0, 1.0, 1.0, 1.0, 1.0, 1.0, 1.0, 1.0, 1.0, 1.0, 1.0, 1.0, 1.0, 1.0, 1.0, 1.0, 1.0, 1.0, 1.0, 1.0, 1.0, 1.0, 1.0, 1.0, 1.0, 1.0, 1.0, 1.0, 1.0, 1.0, 1.0, 1.0, 1.0, 1.0, 1.0, 1.0, 1.0, 1.0, 1.0, 1.0, 1.0, 1.0, 1.0, 1.0, 1.0, 1.0, 1.0, 1.0, 1.0, 1.0, 1.0, 1.0, 1.0, 1.0, 1.0, 1.0, 1.0, 1.0, 1.0, 1.0, 1.0, 1.0, 1.0, 1.0, 1.0, 1.0, 1.0, 1.0, 1.0, 1.0, 1.0, 1.0, 1.0, 1.0, 1.0, 1.0, 1.0, 1.0, 1.0, 1.0, 1.0, 1.0, 1.0, 1.0, 1.0, 1.0, 1.0, 1.0, 1.0, 1.0, 1.0, 1.0, 1.0, 1.0, 1.0, 1.0, 1.0, 1.0, 1.0, 1.0, 1.0, 1.0, 1.0, 1.0, 1.0, 1.0, 1.0, 1.0, 1.0, 1.0, 1.0, 1.0, 1.0, 1.0, 1.0, 1.0, 1.0, 1.0, 1.0, 1.0, 1.0, 1.0, 1.0, 1.0, 1.0, 1.0, 1.0, 1.0, 1.0, 1.0, 1.0, 1.0, 1.0, 1.0, 1.0, 1.0, 1.0, 1.0, 1.0, 1.0, 1.0, 1.0, 1.0, 1.0, 1.0, 1.0, 1.0, 1.0, 1.0, 1.0, 1.0, 1.0, 1.0, 1.0, 1.0, 1.0, 1.0, 1.0, 1.0, 1.0, 1.0, 1.0, 1.0, 1.0, 1.0])
me_cube_004.materials.append(mat_material)
me_cube_004.use_mirror_vertex_groups = False
me_cube_004.update()
me_cube_005 = bpy.data.meshes.new('Cube.005')
me_cube_005.from_pydata([(-0.2419, 1.04, 0.733), (-0.4513, 0.597, 1.009), (-0.1495, 0.7799, 0.8109), (-0.3626, 0.7379, -1.04), (-0.4134, 0.9543, -0.7183), (-0.1279, 0.7876, -0.7391), (-0.08806, -0.5157, 0.7414), (-0.3373, -0.5945, 1.021), (-0.4861, -0.8192, 0.7273), (-0.07642, -0.8163, -0.7846), (-0.3666, -0.9998, -0.7148), (-0.3432, -0.6941, -0.9833), (-1.685, 1.02, 0.7215), (-2.056, 0.7264, 0.6964), (-1.762, 0.6284, 0.9883), (-1.968, 0.6844, -0.6597), (-1.787, 1.012, -0.7299), (-1.687, 0.7138, -0.9915), (-2.045, -0.7153, 0.7148), (-1.749, -0.9867, 0.665), (-1.667, -0.8221, 1.06), (-1.73, -0.7124, -1.007), (-1.749, -1.003, -0.6875), (-2.035, -0.8104, -0.7593)], [], [(17, 3, 11, 21), (23, 18, 13, 15), (10, 8, 19, 22), (1, 14, 20, 7), (5, 2, 6, 9), (0, 1, 2), (3, 4, 5), (6, 7, 8), (9, 10, 11), (12, 13, 14), (15, 16, 17), (18, 19, 20), (21, 22, 23), (17, 21, 23, 15), (3, 17, 16, 4), (2, 5, 4, 0), (22, 19, 18, 23), (8, 10, 9, 6), (12, 16, 15, 13), (7, 20, 19, 8), (1, 7, 6, 2), (21, 11, 10, 22), (20, 14, 13, 18), (14, 1, 0, 12), (11, 3, 5, 9), (16, 12, 0, 4)])
_uv = me_cube_005.uv_layers.new(name='UVMap')
_uv.uv.foreach_set('vector', [0.1424, 0.5356, 0.3576, 0.5356, 0.3576, 0.7144, 0.1424, 0.7144, 0.4106, 0.03561, 0.5894, 0.03561, 0.5894, 0.2144, 0.4106, 0.2144, 0.4106, 0.7674, 0.5742, 0.7876, 0.5894, 0.9826, 0.4106, 0.9826, 0.6424, 0.5356, 0.8576, 0.5356, 0.8576, 0.7144, 0.6627, 0.7144, 0.4106, 0.5356, 0.5894, 0.5356, 0.589, 0.7022, 0.4106, 0.7144, 0.5894, 0.4826, 0.625, 0.4826, 0.5894, 0.5, 0.3576, 0.5356, 0.3576, 0.5, 0.375, 0.5356, 0.5875, 0.756, 0.625, 0.7877, 0.5742, 0.7876, 0.375, 0.7144, 0.3576, 0.75, 0.3576, 0.7144, 0.5894, 0.25, 0.5894, 0.2144, 0.625, 0.2144, 0.125, 0.5356, 0.1424, 0.5, 0.1424, 0.5356, 0.5894, 0.03561, 0.5894, 0.0, 0.625, 0.03561, 0.1424, 0.7144, 0.1424, 0.75, 0.125, 0.7144, 0.1424, 0.5356, 0.1424, 0.7144, 0.125, 0.7144, 0.125, 0.5356, 0.3576, 0.5356, 0.1424, 0.5356, 0.1424, 0.5, 0.3576, 0.5, 0.5894, 0.5356, 0.4106, 0.5356, 0.4106, 0.4826, 0.5894, 0.4826, 0.4106, 0.0, 0.5894, 0.0, 0.5894, 0.03561, 0.4106, 0.03561, 0.5742, 0.7876, 0.4106, 0.7674, 0.4106, 0.7144, 0.589, 0.7022, 0.5894, 0.2674, 0.4106, 0.2674, 0.4106, 0.2144, 0.5894, 0.2144, 0.625, 0.7877, 0.625, 0.9826, 0.5894, 0.9826, 0.5742, 0.7876, 0.6424, 0.5356, 0.6627, 0.7144, 0.589, 0.7022, 0.5894, 0.5356, 0.1424, 0.7144, 0.3576, 0.7144, 0.3576, 0.75, 0.1424, 0.75, 0.625, 0.03561, 0.625, 0.2144, 0.5894, 0.2144, 0.5894, 0.03561, 0.625, 0.2674, 0.625, 0.4826, 0.5894, 0.4826, 0.5894, 0.2674, 0.3576, 0.7144, 0.3576, 0.5356, 0.4106, 0.5356, 0.4106, 0.7144, 0.4106, 0.2674, 0.5894, 0.2674, 0.5894, 0.4826, 0.4106, 0.4826])
_ca = me_cube_005.color_attributes.new('Attribute', 'BYTE_COLOR', 'CORNER')
_ca.data.foreach_set('color', [1.0, 1.0, 1.0, 1.0, 1.0, 1.0, 1.0, 1.0, 1.0, 1.0, 1.0, 1.0, 1.0, 1.0, 1.0, 1.0, 1.0, 1.0, 1.0, 1.0, 1.0, 1.0, 1.0, 1.0, 1.0, 1.0, 1.0, 1.0, 1.0, 1.0, 1.0, 1.0, 1.0, 1.0, 1.0, 1.0, 1.0, 1.0, 1.0, 1.0, 1.0, 1.0, 1.0, 1.0, 1.0, 1.0, 1.0, 1.0, 1.0, 1.0, 1.0, 1.0, 1.0, 1.0, 1.0, 1.0, 1.0, 1.0, 1.0, 1.0, 1.0, 1.0, 1.0, 1.0, 1.0, 1.0, 1.0, 1.0, 1.0, 1.0, 1.0, 1.0, 1.0, 1.0, 1.0, 1.0, 1.0, 1.0, 1.0, 1.0, 1.0, 1.0, 1.0, 1.0, 1.0, 1.0, 1.0, 1.0, 1.0, 1.0, 1.0, 1.0, 1.0, 1.0, 1.0, 1.0, 1.0, 1.0, 1.0, 1.0, 1.0, 1.0, 1.0, 1.0, 1.0, 1.0, 1.0, 1.0, 1.0, 1.0, 1.0, 1.0, 1.0, 1.0, 1.0, 1.0, 1.0, 1.0, 1.0, 1.0, 1.0, 1.0, 1.0, 1.0, 1.0, 1.0, 1.0, 1.0, 1.0, 1.0, 1.0, 1.0, 1.0, 1.0, 1.0, 1.0, 1.0, 1.0, 1.0, 1.0, 1.0, 1.0, 1.0, 1.0, 1.0, 1.0, 1.0, 1.0, 1.0, 1.0, 1.0, 1.0, 1.0, 1.0, 1.0, 1.0, 1.0, 1.0, 1.0, 1.0, 1.0, 1.0, 1.0, 1.0, 1.0, 1.0, 1.0, 1.0, 1.0, 1.0, 1.0, 1.0, 1.0, 1.0, 1.0, 1.0, 1.0, 1.0, 1.0, 1.0, 1.0, 1.0, 1.0, 1.0, 1.0, 1.0, 1.0, 1.0, 1.0, 1.0, 1.0, 1.0, 1.0, 1.0, 1.0, 1.0, 1.0, 1.0, 1.0, 1.0, 1.0, 1.0, 1.0, 1.0, 1.0, 1.0, 1.0, 1.0, 1.0, 1.0, 1.0, 1.0, 1.0, 1.0, 1.0, 1.0, 1.0, 1.0, 1.0, 1.0, 1.0, 1.0, 1.0, 1.0, 1.0, 1.0, 1.0, 1.0, 1.0, 1.0, 1.0, 1.0, 1.0, 1.0, 1.0, 1.0, 1.0, 1.0, 1.0, 1.0, 1.0, 1.0, 1.0, 1.0, 1.0, 1.0, 1.0, 1.0, 1.0, 1.0, 1.0, 1.0, 1.0, 1.0, 1.0, 1.0, 1.0, 1.0, 1.0, 1.0, 1.0, 1.0, 1.0, 1.0, 1.0, 1.0, 1.0, 1.0, 1.0, 1.0, 1.0, 1.0, 1.0, 1.0, 1.0, 1.0, 1.0, 1.0, 1.0, 1.0, 1.0, 1.0, 1.0, 1.0, 1.0, 1.0, 1.0, 1.0, 1.0, 1.0, 1.0, 1.0, 1.0, 1.0, 1.0, 1.0, 1.0, 1.0, 1.0, 1.0, 1.0, 1.0, 1.0, 1.0, 1.0, 1.0, 1.0, 1.0, 1.0, 1.0, 1.0, 1.0, 1.0, 1.0, 1.0, 1.0, 1.0, 1.0, 1.0, 1.0, 1.0, 1.0, 1.0, 1.0, 1.0, 1.0, 1.0, 1.0, 1.0, 1.0, 1.0, 1.0, 1.0, 1.0, 1.0, 1.0, 1.0, 1.0, 1.0, 1.0, 1.0, 1.0, 1.0, 1.0, 1.0, 1.0, 1.0, 1.0, 1.0, 1.0, 1.0, 1.0, 1.0, 1.0, 1.0, 1.0, 1.0, 1.0, 1.0, 1.0, 1.0, 1.0, 1.0, 1.0, 1.0, 1.0, 1.0, 1.0, 1.0, 1.0, 1.0, 1.0, 1.0, 1.0, 1.0, 1.0, 1.0, 1.0, 1.0, 1.0, 1.0, 1.0, 1.0, 1.0])
me_cube_005.materials.append(mat_material)
me_cube_005.use_mirror_vertex_groups = False
me_cube_005.update()
me_cube_006 = bpy.data.meshes.new('Cube.006')
me_cube_006.from_pydata([(1.822, 1.02, 0.724), (1.717, 0.656, 1.004), (2.011, 0.7475, 0.763), (1.762, 0.7265, -1.02), (1.736, 0.9772, -0.7167), (2.06, 0.7324, -0.6979), (2.032, -0.5207, 0.7444), (1.752, -0.6291, 1.033), (1.637, -0.8186, 0.7274), (2.076, -0.7857, -0.6717), (1.76, -0.9999, -0.7149), (1.749, -0.7667, -1.04), (-1.723, 1.01, 0.7183), (-2.051, 0.7208, 0.7058), (-1.773, 0.6772, 1.088), (-2.007, 0.6998, -0.6874), (-1.774, 1.006, -0.7225), (-1.724, 0.7145, -0.9957), (-2.045, -0.7152, 0.715), (-1.755, -0.9934, 0.6901), (-1.714, -0.7686, 1.03), (-1.745, -0.7138, -1.004), (-1.755, -1.001, -0.7013), (-2.066, -0.7396, -0.7517), (-0.01842, -0.669, 1.073), (-0.04055, -0.9072, 0.7011), (0.02936, -0.7266, -0.9786), (-0.000123, -0.974, -0.695), (-0.09222, 0.6873, 1.09), (0.03431, 1.006, 0.6943), (-0.1075, 0.7079, -0.9938), (0.1974, 0.709, -0.9958), (0.04189, 0.5602, -0.9912), (0.1642, 1.019, -0.7659), (-0.1408, 1.022, -0.7664), (-0.001324, 1.021, -0.6196)], [], [(3, 31, 33, 4), (23, 18, 13, 15), (27, 25, 19, 22), (28, 14, 20, 24), (5, 2, 6, 9), (0, 1, 2), (3, 4, 5), (6, 7, 8), (9, 10, 11), (12, 13, 14), (15, 16, 17), (18, 19, 20), (21, 22, 23), (17, 21, 23, 15), (32, 31, 3, 11, 26), (2, 5, 4, 0), (22, 19, 18, 23), (8, 10, 9, 6), (12, 16, 15, 13), (24, 20, 19, 25), (1, 7, 6, 2), (26, 11, 10, 27), (20, 14, 13, 18), (28, 1, 0, 29), (11, 3, 5, 9), (16, 12, 29, 35, 34), (14, 28, 29, 12), (21, 26, 27, 22), (7, 24, 25, 8), (33, 35, 29, 0, 4), (1, 28, 24, 7), (10, 8, 25, 27), (30, 17, 16, 34), (35, 33, 31, 32), (17, 30, 32, 26, 21), (32, 30, 34, 35)])
_uv = me_cube_006.uv_layers.new(name='UVMap')
_uv.uv.foreach_set('vector', [0.3576, 0.5356, 0.2596, 0.5356, 0.2592, 0.5, 0.3576, 0.5, 0.4106, 0.03561, 0.5894, 0.03561, 0.5894, 0.2144, 0.4106, 0.2144, 0.4106, 0.875, 0.5818, 0.8851, 0.5894, 0.9826, 0.4106, 0.9826, 0.75, 0.5356, 0.8576, 0.5356, 0.8576, 0.7144, 0.7601, 0.7144, 0.4106, 0.5356, 0.5894, 0.5356, 0.589, 0.7022, 0.4106, 0.7144, 0.5894, 0.4826, 0.625, 0.4826, 0.5894, 0.5, 0.3576, 0.5356, 0.3576, 0.5, 0.375, 0.5356, 0.5875, 0.756, 0.625, 0.7877, 0.5742, 0.7876, 0.375, 0.7144, 0.3576, 0.75, 0.3576, 0.7144, 0.5894, 0.25, 0.5894, 0.2144, 0.625, 0.2144, 0.125, 0.5356, 0.1424, 0.5, 0.1424, 0.5356, 0.5894, 0.03561, 0.5894, 0.0, 0.625, 0.03561, 0.1424, 0.7144, 0.1424, 0.75, 0.125, 0.7144, 0.1424, 0.5356, 0.1424, 0.7144, 0.125, 0.7144, 0.125, 0.5356, 0.25, 0.554, 0.2596, 0.5356, 0.3576, 0.5356, 0.3576, 0.7144, 0.25, 0.7144, 0.5894, 0.5356, 0.4106, 0.5356, 0.4106, 0.4826, 0.5894, 0.4826, 0.4106, 0.0, 0.5894, 0.0, 0.5894, 0.03561, 0.4106, 0.03561, 0.5742, 0.7876, 0.4106, 0.7674, 0.4106, 0.7144, 0.589, 0.7022, 0.5894, 0.2674, 0.4106, 0.2674, 0.4106, 0.2144, 0.5894, 0.2144, 0.625, 0.8851, 0.625, 0.9826, 0.5894, 0.9826, 0.5818, 0.8851, 0.6424, 0.5356, 0.6627, 0.7144, 0.589, 0.7022, 0.5894, 0.5356, 0.25, 0.7144, 0.3576, 0.7144, 0.3576, 0.75, 0.25, 0.75, 0.625, 0.03561, 0.625, 0.2144, 0.5894, 0.2144, 0.5894, 0.03561, 0.625, 0.375, 0.625, 0.4826, 0.5894, 0.4826, 0.5894, 0.375, 0.3576, 0.7144, 0.3576, 0.5356, 0.4106, 0.5356, 0.4106, 0.7144, 0.4106, 0.2674, 0.5894, 0.2674, 0.5894, 0.375, 0.4291, 0.375, 0.4106, 0.3655, 0.625, 0.2674, 0.625, 0.375, 0.5894, 0.375, 0.5894, 0.2674, 0.1424, 0.7144, 0.25, 0.7144, 0.25, 0.75, 0.1424, 0.75, 0.625, 0.7877, 0.625, 0.8851, 0.5818, 0.8851, 0.5742, 0.7876, 0.4106, 0.3842, 0.4291, 0.375, 0.5894, 0.375, 0.5894, 0.4826, 0.4106, 0.4826, 0.6424, 0.5356, 0.75, 0.5356, 0.7601, 0.7144, 0.6627, 0.7144, 0.4106, 0.7674, 0.5742, 0.7876, 0.5818, 0.8851, 0.4106, 0.875, 0.2408, 0.5356, 0.1424, 0.5356, 0.1424, 0.5, 0.2405, 0.5, 0.0, 0.0, 0.0, 0.0, 0.0, 0.0, 0.0, 0.0, 0.1424, 0.5356, 0.2408, 0.5356, 0.25, 0.554, 0.25, 0.7144, 0.1424, 0.7144, 0.0, 0.0, 0.0, 0.0, 0.0, 0.0, 0.0, 0.0])
_ca = me_cube_006.color_attributes.new('Attribute', 'BYTE_COLOR', 'CORNER')
_ca.data.foreach_set('color', [1.0, 1.0, 1.0, 1.0, 1.0, 1.0, 1.0, 1.0, 1.0, 1.0, 1.0, 1.0, 1.0, 1.0, 1.0, 1.0, 1.0, 1.0, 1.0, 1.0, 1.0, 1.0, 1.0, 1.0, 1.0, 1.0, 1.0, 1.0, 1.0, 1.0, 1.0, 1.0, 1.0, 1.0, 1.0, 1.0, 1.0, 1.0, 1.0, 1.0, 1.0, 1.0, 1.0, 1.0, 1.0, 1.0, 1.0, 1.0, 1.0, 1.0, 1.0, 1.0, 1.0, 1.0, 1.0, 1.0, 1.0, 1.0, 1.0, 1.0, 1.0, 1.0, 1.0, 1.0, 1.0, 1.0, 1.0, 1.0, 1.0, 1.0, 1.0, 1.0, 1.0, 1.0, 1.0, 1.0, 1.0, 1.0, 1.0, 1.0, 1.0, 1.0, 1.0, 1.0, 1.0, 1.0, 1.0, 1.0, 1.0, 1.0, 1.0, 1.0, 1.0, 1.0, 1.0, 1.0, 1.0, 1.0, 1.0, 1.0, 1.0, 1.0, 1.0, 1.0, 1.0, 1.0, 1.0, 1.0, 1.0, 1.0, 1.0, 1.0, 1.0, 1.0, 1.0, 1.0, 1.0, 1.0, 1.0, 1.0, 1.0, 1.0, 1.0, 1.0, 1.0, 1.0, 1.0, 1.0, 1.0, 1.0, 1.0, 1.0, 1.0, 1.0, 1.0, 1.0, 1.0, 1.0, 1.0, 1.0, 1.0, 1.0, 1.0, 1.0, 1.0, 1.0, 1.0, 1.0, 1.0, 1.0, 1.0, 1.0, 1.0, 1.0, 1.0, 1.0, 1.0, 1.0, 1.0, 1.0, 1.0, 1.0, 1.0, 1.0, 1.0, 1.0, 1.0, 1.0, 1.0, 1.0, 1.0, 1.0, 1.0, 1.0, 1.0, 1.0, 1.0, 1.0, 1.0, 1.0, 1.0, 1.0, 1.0, 1.0, 1.0, 1.0, 1.0, 1.0, 1.0, 1.0, 1.0, 1.0, 1.0, 1.0, 1.0, 1.0, 1.0, 1.0, 1.0, 1.0, 1.0, 1.0, 1.0, 1.0, 1.0, 1.0, 1.0, 1.0, 1.0, 1.0, 1.0, 1.0, 1.0, 1.0, 1.0, 1.0, 1.0, 1.0, 1.0, 1.0, 1.0, 1.0, 1.0, 1.0, 1.0, 1.0, 1.0, 1.0, 1.0, 1.0, 1.0, 1.0, 1.0, 1.0, 1.0, 1.0, 1.0, 1.0, 1.0, 1.0, 1.0, 1.0, 1.0, 1.0, 1.0, 1.0, 1.0, 1.0, 1.0, 1.0, 1.0, 1.0, 1.0, 1.0, 1.0, 1.0, 1.0, 1.0, 1.0, 1.0, 1.0, 1.0, 1.0, 1.0, 1.0, 1.0, 1.0, 1.0, 1.0, 1.0, 1.0, 1.0, 1.0, 1.0, 1.0, 1.0, 1.0, 1.0, 1.0, 1.0, 1.0, 1.0, 1.0, 1.0, 1.0, 1.0, 1.0, 1.0, 1.0, 1.0, 1.0, 1.0, 1.0, 1.0, 1.0, 1.0, 1.0, 1.0, 1.0, 1.0, 1.0, 1.0, 1.0, 1.0, 1.0, 1.0, 1.0, 1.0, 1.0, 1.0, 1.0, 1.0, 1.0, 1.0, 1.0, 1.0, 1.0, 1.0, 1.0, 1.0, 1.0, 1.0, 1.0, 1.0, 1.0, 1.0, 1.0, 1.0, 1.0, 1.0, 1.0, 1.0, 1.0, 1.0, 1.0, 1.0, 1.0, 1.0, 1.0, 1.0, 1.0, 1.0, 1.0, 1.0, 1.0, 1.0, 1.0, 1.0, 1.0, 1.0, 1.0, 1.0, 1.0, 1.0, 1.0, 1.0, 1.0, 1.0, 1.0, 1.0, 1.0, 1.0, 1.0, 1.0, 1.0, 1.0, 1.0, 1.0, 1.0, 1.0, 1.0, 1.0, 1.0, 1.0, 1.0, 1.0, 1.0, 1.0, 1.0, 1.0, 1.0, 1.0, 1.0, 1.0, 1.0, 1.0, 1.0, 1.0, 1.0, 1.0, 1.0, 1.0, 1.0, 1.0, 1.0, 1.0, 1.0, 1.0, 1.0, 1.0, 1.0, 1.0, 1.0, 1.0, 1.0, 1.0, 1.0, 1.0, 1.0, 1.0, 1.0, 1.0, 1.0, 1.0, 1.0, 1.0, 1.0, 1.0, 1.0, 1.0, 1.0, 1.0, 1.0, 1.0, 1.0, 1.0, 1.0, 1.0, 1.0, 1.0, 1.0, 1.0, 1.0, 1.0, 1.0, 1.0, 1.0, 1.0, 1.0, 1.0, 1.0, 1.0, 1.0, 1.0, 1.0, 1.0, 1.0, 1.0, 1.0, 1.0, 1.0, 1.0, 1.0, 1.0, 1.0, 1.0, 1.0, 1.0, 1.0, 1.0, 1.0, 1.0, 1.0, 1.0, 1.0, 1.0, 1.0, 1.0, 1.0, 1.0, 1.0, 1.0, 1.0, 1.0, 1.0, 1.0, 1.0, 1.0, 1.0, 1.0, 1.0, 1.0, 1.0, 1.0, 1.0, 1.0, 1.0, 1.0, 1.0, 1.0, 1.0, 1.0, 1.0, 1.0, 1.0, 1.0, 1.0, 1.0, 1.0, 1.0, 1.0, 1.0, 1.0, 1.0, 1.0, 1.0, 1.0, 1.0, 1.0, 1.0, 1.0, 1.0, 1.0, 1.0, 1.0, 1.0, 1.0, 1.0, 1.0, 1.0, 1.0, 1.0, 1.0, 1.0, 1.0, 1.0, 1.0, 1.0, 1.0, 1.0, 1.0, 1.0, 1.0, 1.0, 1.0, 1.0, 1.0, 1.0, 1.0, 1.0, 1.0, 1.0, 1.0, 1.0, 1.0, 1.0, 1.0, 1.0, 1.0, 1.0, 1.0, 1.0, 1.0, 1.0, 1.0, 1.0, 1.0, 1.0, 1.0, 1.0])
me_cube_006.materials.append(mat_material)
me_cube_006.use_mirror_vertex_groups = False
me_cube_006.update()
me_cube_007 = bpy.data.meshes.new('Cube.007')
me_cube_007.from_pydata([(-0.2419, 1.04, 0.733), (-0.4513, 0.597, 1.009), (-0.1495, 0.7799, 0.8109), (-0.3626, 0.7379, -1.04), (-0.4134, 0.9543, -0.7183), (-0.1279, 0.7876, -0.7391), (-0.08806, -0.5157, 0.7414), (-0.3373, -0.5945, 1.021), (-0.4861, -0.8192, 0.7273), (-0.07642, -0.8163, -0.7846), (-0.3666, -0.9998, -0.7148), (-0.3432, -0.6941, -0.9833), (-1.685, 1.02, 0.7215), (-2.056, 0.7264, 0.6964), (-1.762, 0.6284, 0.9883), (-1.968, 0.6844, -0.6597), (-1.787, 1.012, -0.7299), (-1.687, 0.7138, -0.9915), (-2.045, -0.7153, 0.7148), (-1.749, -0.9867, 0.665), (-1.667, -0.8221, 1.06), (-1.73, -0.7124, -1.007), (-1.749, -1.003, -0.6875), (-2.035, -0.8104, -0.7593)], [], [(17, 3, 11, 21), (23, 18, 13, 15), (10, 8, 19, 22), (1, 14, 20, 7), (5, 2, 6, 9), (0, 1, 2), (3, 4, 5), (6, 7, 8), (9, 10, 11), (12, 13, 14), (15, 16, 17), (18, 19, 20), (21, 22, 23), (17, 21, 23, 15), (3, 17, 16, 4), (2, 5, 4, 0), (22, 19, 18, 23), (8, 10, 9, 6), (12, 16, 15, 13), (7, 20, 19, 8), (1, 7, 6, 2), (21, 11, 10, 22), (20, 14, 13, 18), (14, 1, 0, 12), (11, 3, 5, 9), (16, 12, 0, 4)])
_uv = me_cube_007.uv_layers.new(name='UVMap')
_uv.uv.foreach_set('vector', [0.1424, 0.5356, 0.3576, 0.5356, 0.3576, 0.7144, 0.1424, 0.7144, 0.4106, 0.03561, 0.5894, 0.03561, 0.5894, 0.2144, 0.4106, 0.2144, 0.4106, 0.7674, 0.5742, 0.7876, 0.5894, 0.9826, 0.4106, 0.9826, 0.6424, 0.5356, 0.8576, 0.5356, 0.8576, 0.7144, 0.6627, 0.7144, 0.4106, 0.5356, 0.5894, 0.5356, 0.589, 0.7022, 0.4106, 0.7144, 0.5894, 0.4826, 0.625, 0.4826, 0.5894, 0.5, 0.3576, 0.5356, 0.3576, 0.5, 0.375, 0.5356, 0.5875, 0.756, 0.625, 0.7877, 0.5742, 0.7876, 0.375, 0.7144, 0.3576, 0.75, 0.3576, 0.7144, 0.5894, 0.25, 0.5894, 0.2144, 0.625, 0.2144, 0.125, 0.5356, 0.1424, 0.5, 0.1424, 0.5356, 0.5894, 0.03561, 0.5894, 0.0, 0.625, 0.03561, 0.1424, 0.7144, 0.1424, 0.75, 0.125, 0.7144, 0.1424, 0.5356, 0.1424, 0.7144, 0.125, 0.7144, 0.125, 0.5356, 0.3576, 0.5356, 0.1424, 0.5356, 0.1424, 0.5, 0.3576, 0.5, 0.5894, 0.5356, 0.4106, 0.5356, 0.4106, 0.4826, 0.5894, 0.4826, 0.4106, 0.0, 0.5894, 0.0, 0.5894, 0.03561, 0.4106, 0.03561, 0.5742, 0.7876, 0.4106, 0.7674, 0.4106, 0.7144, 0.589, 0.7022, 0.5894, 0.2674, 0.4106, 0.2674, 0.4106, 0.2144, 0.5894, 0.2144, 0.625, 0.7877, 0.625, 0.9826, 0.5894, 0.9826, 0.5742, 0.7876, 0.6424, 0.5356, 0.6627, 0.7144, 0.589, 0.7022, 0.5894, 0.5356, 0.1424, 0.7144, 0.3576, 0.7144, 0.3576, 0.75, 0.1424, 0.75, 0.625, 0.03561, 0.625, 0.2144, 0.5894, 0.2144, 0.5894, 0.03561, 0.625, 0.2674, 0.625, 0.4826, 0.5894, 0.4826, 0.5894, 0.2674, 0.3576, 0.7144, 0.3576, 0.5356, 0.4106, 0.5356, 0.4106, 0.7144, 0.4106, 0.2674, 0.5894, 0.2674, 0.5894, 0.4826, 0.4106, 0.4826])
_ca = me_cube_007.color_attributes.new('Attribute', 'BYTE_COLOR', 'CORNER')
_ca.data.foreach_set('color', [1.0, 1.0, 1.0, 1.0, 1.0, 1.0, 1.0, 1.0, 1.0, 1.0, 1.0, 1.0, 1.0, 1.0, 1.0, 1.0, 1.0, 1.0, 1.0, 1.0, 1.0, 1.0, 1.0, 1.0, 1.0, 1.0, 1.0, 1.0, 1.0, 1.0, 1.0, 1.0, 1.0, 1.0, 1.0, 1.0, 1.0, 1.0, 1.0, 1.0, 1.0, 1.0, 1.0, 1.0, 1.0, 1.0, 1.0, 1.0, 1.0, 1.0, 1.0, 1.0, 1.0, 1.0, 1.0, 1.0, 1.0, 1.0, 1.0, 1.0, 1.0, 1.0, 1.0, 1.0, 1.0, 1.0, 1.0, 1.0, 1.0, 1.0, 1.0, 1.0, 1.0, 1.0, 1.0, 1.0, 1.0, 1.0, 1.0, 1.0, 1.0, 1.0, 1.0, 1.0, 1.0, 1.0, 1.0, 1.0, 1.0, 1.0, 1.0, 1.0, 1.0, 1.0, 1.0, 1.0, 1.0, 1.0, 1.0, 1.0, 1.0, 1.0, 1.0, 1.0, 1.0, 1.0, 1.0, 1.0, 1.0, 1.0, 1.0, 1.0, 1.0, 1.0, 1.0, 1.0, 1.0, 1.0, 1.0, 1.0, 1.0, 1.0, 1.0, 1.0, 1.0, 1.0, 1.0, 1.0, 1.0, 1.0, 1.0, 1.0, 1.0, 1.0, 1.0, 1.0, 1.0, 1.0, 1.0, 1.0, 1.0, 1.0, 1.0, 1.0, 1.0, 1.0, 1.0, 1.0, 1.0, 1.0, 1.0, 1.0, 1.0, 1.0, 1.0, 1.0, 1.0, 1.0, 1.0, 1.0, 1.0, 1.0, 1.0, 1.0, 1.0, 1.0, 1.0, 1.0, 1.0, 1.0, 1.0, 1.0, 1.0, 1.0, 1.0, 1.0, 1.0, 1.0, 1.0, 1.0, 1.0, 1.0, 1.0, 1.0, 1.0, 1.0, 1.0, 1.0, 1.0, 1.0, 1.0, 1.0, 1.0, 1.0, 1.0, 1.0, 1.0, 1.0, 1.0, 1.0, 1.0, 1.0, 1.0, 1.0, 1.0, 1.0, 1.0, 1.0, 1.0, 1.0, 1.0, 1.0, 1.0, 1.0, 1.0, 1.0, 1.0, 1.0, 1.0, 1.0, 1.0, 1.0, 1.0, 1.0, 1.0, 1.0, 1.0, 1.0, 1.0, 1.0, 1.0, 1.0, 1.0, 1.0, 1.0, 1.0, 1.0, 1.0, 1.0, 1.0, 1.0, 1.0, 1.0, 1.0, 1.0, 1.0, 1.0, 1.0, 1.0, 1.0, 1.0, 1.0, 1.0, 1.0, 1.0, 1.0, 1.0, 1.0, 1.0, 1.0, 1.0, 1.0, 1.0, 1.0, 1.0, 1.0, 1.0, 1.0, 1.0, 1.0, 1.0, 1.0, 1.0, 1.0, 1.0, 1.0, 1.0, 1.0, 1.0, 1.0, 1.0, 1.0, 1.0, 1.0, 1.0, 1.0, 1.0, 1.0, 1.0, 1.0, 1.0, 1.0, 1.0, 1.0, 1.0, 1.0, 1.0, 1.0, 1.0, 1.0, 1.0, 1.0, 1.0, 1.0, 1.0, 1.0, 1.0, 1.0, 1.0, 1.0, 1.0, 1.0, 1.0, 1.0, 1.0, 1.0, 1.0, 1.0, 1.0, 1.0, 1.0, 1.0, 1.0, 1.0, 1.0, 1.0, 1.0, 1.0, 1.0, 1.0, 1.0, 1.0, 1.0, 1.0, 1.0, 1.0, 1.0, 1.0, 1.0, 1.0, 1.0, 1.0, 1.0, 1.0, 1.0, 1.0, 1.0, 1.0, 1.0, 1.0, 1.0, 1.0, 1.0, 1.0, 1.0, 1.0, 1.0, 1.0, 1.0, 1.0, 1.0, 1.0, 1.0, 1.0, 1.0, 1.0, 1.0, 1.0, 1.0, 1.0, 1.0, 1.0, 1.0, 1.0, 1.0, 1.0, 1.0, 1.0, 1.0, 1.0, 1.0, 1.0, 1.0, 1.0])
me_cube_007.materials.append(mat_material)
me_cube_007.use_mirror_vertex_groups = False
me_cube_007.update()
me_cube_008 = bpy.data.meshes.new('Cube.008')
me_cube_008.from_pydata([(-1.147, 1.056, 0.663), (-1.288, 0.597, 1.009), (-1.025, 0.7891, 0.779), (-1.181, 0.7518, -1.017), (-1.172, 0.9833, -0.7183), (-1.005, 0.7505, -0.7976), (-1.011, -0.6124, 0.7197), (-1.174, -0.5945, 1.021), (-1.324, -0.7556, 0.6521), (-0.9135, -0.8163, -0.7846), (-1.204, -0.9998, -0.7148), (-1.349, -0.6941, -0.9833), (-1.849, 1.001, 0.6417), (-2.056, 0.7264, 0.6964), (-1.656, 0.6284, 0.9883), (-2.114, 0.619, -0.7326), (-1.956, 1.012, -0.7299), (-1.939, 0.7213, -1.009), (-2.045, -0.7153, 0.7148), (-1.749, -0.9867, 0.665), (-1.667, -0.8221, 1.06), (-1.899, -0.7124, -1.007), (-1.918, -1.003, -0.6875), (-2.204, -0.8104, -0.7593)], [], [(17, 3, 11, 21), (23, 18, 13, 15), (10, 8, 19, 22), (1, 14, 20, 7), (5, 2, 6, 9), (0, 1, 2), (3, 4, 5), (6, 7, 8), (9, 10, 11), (12, 13, 14), (15, 16, 17), (18, 19, 20), (21, 22, 23), (17, 21, 23, 15), (3, 17, 16, 4), (2, 5, 4, 0), (22, 19, 18, 23), (8, 10, 9, 6), (12, 16, 15, 13), (7, 20, 19, 8), (1, 7, 6, 2), (21, 11, 10, 22), (20, 14, 13, 18), (14, 1, 0, 12), (11, 3, 5, 9), (16, 12, 0, 4)])
_uv = me_cube_008.uv_layers.new(name='UVMap')
_uv.uv.foreach_set('vector', [0.1424, 0.5356, 0.3576, 0.5356, 0.3576, 0.7144, 0.1424, 0.7144, 0.4106, 0.03561, 0.5894, 0.03561, 0.5894, 0.2144, 0.4106, 0.2144, 0.4106, 0.7674, 0.5742, 0.7876, 0.5894, 0.9826, 0.4106, 0.9826, 0.6424, 0.5356, 0.8576, 0.5356, 0.8576, 0.7144, 0.6627, 0.7144, 0.4106, 0.5356, 0.5894, 0.5356, 0.589, 0.7022, 0.4106, 0.7144, 0.5894, 0.4826, 0.625, 0.4826, 0.5894, 0.5, 0.3576, 0.5356, 0.3576, 0.5, 0.375, 0.5356, 0.5875, 0.756, 0.625, 0.7877, 0.5742, 0.7876, 0.375, 0.7144, 0.3576, 0.75, 0.3576, 0.7144, 0.5894, 0.25, 0.5894, 0.2144, 0.625, 0.2144, 0.125, 0.5356, 0.1424, 0.5, 0.1424, 0.5356, 0.5894, 0.03561, 0.5894, 0.0, 0.625, 0.03561, 0.1424, 0.7144, 0.1424, 0.75, 0.125, 0.7144, 0.1424, 0.5356, 0.1424, 0.7144, 0.125, 0.7144, 0.125, 0.5356, 0.3576, 0.5356, 0.1424, 0.5356, 0.1424, 0.5, 0.3576, 0.5, 0.5894, 0.5356, 0.4106, 0.5356, 0.4106, 0.4826, 0.5894, 0.4826, 0.4106, 0.0, 0.5894, 0.0, 0.5894, 0.03561, 0.4106, 0.03561, 0.5742, 0.7876, 0.4106, 0.7674, 0.4106, 0.7144, 0.589, 0.7022, 0.5894, 0.2674, 0.4106, 0.2674, 0.4106, 0.2144, 0.5894, 0.2144, 0.625, 0.7877, 0.625, 0.9826, 0.5894, 0.9826, 0.5742, 0.7876, 0.6424, 0.5356, 0.6627, 0.7144, 0.589, 0.7022, 0.5894, 0.5356, 0.1424, 0.7144, 0.3576, 0.7144, 0.3576, 0.75, 0.1424, 0.75, 0.625, 0.03561, 0.625, 0.2144, 0.5894, 0.2144, 0.5894, 0.03561, 0.625, 0.2674, 0.625, 0.4826, 0.5894, 0.4826, 0.5894, 0.2674, 0.3576, 0.7144, 0.3576, 0.5356, 0.4106, 0.5356, 0.4106, 0.7144, 0.4106, 0.2674, 0.5894, 0.2674, 0.5894, 0.4826, 0.4106, 0.4826])
_ca = me_cube_008.color_attributes.new('Attribute', 'BYTE_COLOR', 'CORNER')
_ca.data.foreach_set('color', [1.0, 1.0, 1.0, 1.0, 1.0, 1.0, 1.0, 1.0, 1.0, 1.0, 1.0, 1.0, 1.0, 1.0, 1.0, 1.0, 1.0, 1.0, 1.0, 1.0, 1.0, 1.0, 1.0, 1.0, 1.0, 1.0, 1.0, 1.0, 1.0, 1.0, 1.0, 1.0, 1.0, 1.0, 1.0, 1.0, 1.0, 1.0, 1.0, 1.0, 1.0, 1.0, 1.0, 1.0, 1.0, 1.0, 1.0, 1.0, 1.0, 1.0, 1.0, 1.0, 1.0, 1.0, 1.0, 1.0, 1.0, 1.0, 1.0, 1.0, 1.0, 1.0, 1.0, 1.0, 1.0, 1.0, 1.0, 1.0, 1.0, 1.0, 1.0, 1.0, 1.0, 1.0, 1.0, 1.0, 1.0, 1.0, 1.0, 1.0, 1.0, 1.0, 1.0, 1.0, 1.0, 1.0, 1.0, 1.0, 1.0, 1.0, 1.0, 1.0, 1.0, 1.0, 1.0, 1.0, 1.0, 1.0, 1.0, 1.0, 1.0, 1.0, 1.0, 1.0, 1.0, 1.0, 1.0, 1.0, 1.0, 1.0, 1.0, 1.0, 1.0, 1.0, 1.0, 1.0, 1.0, 1.0, 1.0, 1.0, 1.0, 1.0, 1.0, 1.0, 1.0, 1.0, 1.0, 1.0, 1.0, 1.0, 1.0, 1.0, 1.0, 1.0, 1.0, 1.0, 1.0, 1.0, 1.0, 1.0, 1.0, 1.0, 1.0, 1.0, 1.0, 1.0, 1.0, 1.0, 1.0, 1.0, 1.0, 1.0, 1.0, 1.0, 1.0, 1.0, 1.0, 1.0, 1.0, 1.0, 1.0, 1.0, 1.0, 1.0, 1.0, 1.0, 1.0, 1.0, 1.0, 1.0, 1.0, 1.0, 1.0, 1.0, 1.0, 1.0, 1.0, 1.0, 1.0, 1.0, 1.0, 1.0, 1.0, 1.0, 1.0, 1.0, 1.0, 1.0, 1.0, 1.0, 1.0, 1.0, 1.0, 1.0, 1.0, 1.0, 1.0, 1.0, 1.0, 1.0, 1.0, 1.0, 1.0, 1.0, 1.0, 1.0, 1.0, 1.0, 1.0, 1.0, 1.0, 1.0, 1.0, 1.0, 1.0, 1.0, 1.0, 1.0, 1.0, 1.0, 1.0, 1.0, 1.0, 1.0, 1.0, 1.0, 1.0, 1.0, 1.0, 1.0, 1.0, 1.0, 1.0, 1.0, 1.0, 1.0, 1.0, 1.0, 1.0, 1.0, 1.0, 1.0, 1.0, 1.0, 1.0, 1.0, 1.0, 1.0, 1.0, 1.0, 1.0, 1.0, 1.0, 1.0, 1.0, 1.0, 1.0, 1.0, 1.0, 1.0, 1.0, 1.0, 1.0, 1.0, 1.0, 1.0, 1.0, 1.0, 1.0, 1.0, 1.0, 1.0, 1.0, 1.0, 1.0, 1.0, 1.0, 1.0, 1.0, 1.0, 1.0, 1.0, 1.0, 1.0, 1.0, 1.0, 1.0, 1.0, 1.0, 1.0, 1.0, 1.0, 1.0, 1.0, 1.0, 1.0, 1.0, 1.0, 1.0, 1.0, 1.0, 1.0, 1.0, 1.0, 1.0, 1.0, 1.0, 1.0, 1.0, 1.0, 1.0, 1.0, 1.0, 1.0, 1.0, 1.0, 1.0, 1.0, 1.0, 1.0, 1.0, 1.0, 1.0, 1.0, 1.0, 1.0, 1.0, 1.0, 1.0, 1.0, 1.0, 1.0, 1.0, 1.0, 1.0, 1.0, 1.0, 1.0, 1.0, 1.0, 1.0, 1.0, 1.0, 1.0, 1.0, 1.0, 1.0, 1.0, 1.0, 1.0, 1.0, 1.0, 1.0, 1.0, 1.0, 1.0, 1.0, 1.0, 1.0, 1.0, 1.0, 1.0, 1.0, 1.0, 1.0, 1.0, 1.0, 1.0, 1.0, 1.0, 1.0, 1.0, 1.0, 1.0, 1.0, 1.0, 1.0, 1.0, 1.0, 1.0, 1.0, 1.0, 1.0, 1.0])
me_cube_008.materials.append(mat_material)
me_cube_008.use_mirror_vertex_groups = False
me_cube_008.update()
me_cube_009 = bpy.data.meshes.new('Cube.009')
me_cube_009.from_pydata([(1.822, 1.02, 0.724), (1.717, 0.656, 1.004), (2.011, 0.7475, 0.763), (1.762, 0.7265, -1.02), (1.736, 0.9772, -0.7167), (2.06, 0.7324, -0.6979), (2.032, -0.5207, 0.7444), (1.752, -0.6291, 1.033), (1.637, -0.8186, 0.7274), (2.076, -0.7857, -0.6717), (1.76, -0.9999, -0.7149), (1.749, -0.7667, -1.04), (-1.723, 1.01, 0.7183), (-2.051, 0.7208, 0.7058), (-1.773, 0.6772, 1.088), (-2.007, 0.6998, -0.6874), (-1.774, 1.006, -0.7225), (-1.724, 0.7145, -0.9957), (-2.045, -0.7152, 0.715), (-1.755, -0.9934, 0.6901), (-1.714, -0.7686, 1.03), (-1.745, -0.7138, -1.004), (-1.755, -1.001, -0.7013), (-2.066, -0.7396, -0.7517), (-0.01842, -0.669, 1.073), (-0.04055, -0.9072, 0.7011), (0.02936, -0.7266, -0.9786), (-0.000123, -0.974, -0.695), (-0.09222, 0.6873, 1.09), (0.03431, 1.006, 0.6943), (-0.1075, 0.7079, -0.9938), (-0.1075, 0.7079, -0.9938), (-0.1075, 0.7079, -0.9938), (0.00737, 1.021, -0.7173)], [], [(3, 31, 33, 4), (23, 18, 13, 15), (27, 25, 19, 22), (28, 14, 20, 24), (5, 2, 6, 9), (0, 1, 2), (3, 4, 5), (6, 7, 8), (9, 10, 11), (12, 13, 14), (15, 16, 17), (18, 19, 20), (21, 22, 23), (17, 21, 23, 15), (32, 31, 3, 11, 26), (2, 5, 4, 0), (22, 19, 18, 23), (8, 10, 9, 6), (12, 16, 15, 13), (24, 20, 19, 25), (1, 7, 6, 2), (26, 11, 10, 27), (20, 14, 13, 18), (28, 1, 0, 29), (11, 3, 5, 9), (16, 12, 29, 33), (14, 28, 29, 12), (21, 26, 27, 22), (7, 24, 25, 8), (33, 29, 0, 4), (1, 28, 24, 7), (10, 8, 25, 27), (30, 17, 16, 33), (33, 31, 32), (17, 30, 32, 26, 21), (32, 30, 33)])
_uv = me_cube_009.uv_layers.new(name='UVMap')
_uv.uv.foreach_set('vector', [0.3576, 0.5356, 0.2408, 0.5356, 0.2592, 0.5, 0.3576, 0.5, 0.4106, 0.03561, 0.5894, 0.03561, 0.5894, 0.2144, 0.4106, 0.2144, 0.4106, 0.875, 0.5818, 0.8851, 0.5894, 0.9826, 0.4106, 0.9826, 0.75, 0.5356, 0.8576, 0.5356, 0.8576, 0.7144, 0.7601, 0.7144, 0.4106, 0.5356, 0.5894, 0.5356, 0.589, 0.7022, 0.4106, 0.7144, 0.5894, 0.4826, 0.625, 0.4826, 0.5894, 0.5, 0.3576, 0.5356, 0.3576, 0.5, 0.375, 0.5356, 0.5875, 0.756, 0.625, 0.7877, 0.5742, 0.7876, 0.375, 0.7144, 0.3576, 0.75, 0.3576, 0.7144, 0.5894, 0.25, 0.5894, 0.2144, 0.625, 0.2144, 0.125, 0.5356, 0.1424, 0.5, 0.1424, 0.5356, 0.5894, 0.03561, 0.5894, 0.0, 0.625, 0.03561, 0.1424, 0.7144, 0.1424, 0.75, 0.125, 0.7144, 0.1424, 0.5356, 0.1424, 0.7144, 0.125, 0.7144, 0.125, 0.5356, 0.2408, 0.5356, 0.2408, 0.5356, 0.3576, 0.5356, 0.3576, 0.7144, 0.25, 0.7144, 0.5894, 0.5356, 0.4106, 0.5356, 0.4106, 0.4826, 0.5894, 0.4826, 0.4106, 0.0, 0.5894, 0.0, 0.5894, 0.03561, 0.4106, 0.03561, 0.5742, 0.7876, 0.4106, 0.7674, 0.4106, 0.7144, 0.589, 0.7022, 0.5894, 0.2674, 0.4106, 0.2674, 0.4106, 0.2144, 0.5894, 0.2144, 0.625, 0.8851, 0.625, 0.9826, 0.5894, 0.9826, 0.5818, 0.8851, 0.6424, 0.5356, 0.6627, 0.7144, 0.589, 0.7022, 0.5894, 0.5356, 0.25, 0.7144, 0.3576, 0.7144, 0.3576, 0.75, 0.25, 0.75, 0.625, 0.03561, 0.625, 0.2144, 0.5894, 0.2144, 0.5894, 0.03561, 0.625, 0.375, 0.625, 0.4826, 0.5894, 0.4826, 0.5894, 0.375, 0.3576, 0.7144, 0.3576, 0.5356, 0.4106, 0.5356, 0.4106, 0.7144, 0.4106, 0.2674, 0.5894, 0.2674, 0.5894, 0.375, 0.4106, 0.3655, 0.625, 0.2674, 0.625, 0.375, 0.5894, 0.375, 0.5894, 0.2674, 0.1424, 0.7144, 0.25, 0.7144, 0.25, 0.75, 0.1424, 0.75, 0.625, 0.7877, 0.625, 0.8851, 0.5818, 0.8851, 0.5742, 0.7876, 0.4291, 0.375, 0.5894, 0.375, 0.5894, 0.4826, 0.4106, 0.4826, 0.6424, 0.5356, 0.75, 0.5356, 0.7601, 0.7144, 0.6627, 0.7144, 0.4106, 0.7674, 0.5742, 0.7876, 0.5818, 0.8851, 0.4106, 0.875, 0.2408, 0.5356, 0.1424, 0.5356, 0.1424, 0.5, 0.2405, 0.5, 0.0, 0.0, 0.0, 0.0, 0.0, 0.0, 0.1424, 0.5356, 0.2408, 0.5356, 0.2408, 0.5356, 0.25, 0.7144, 0.1424, 0.7144, 0.0, 0.0, 0.0, 0.0, 0.0, 0.0])
_ca = me_cube_009.color_attributes.new('Attribute', 'BYTE_COLOR', 'CORNER')
_ca.data.foreach_set('color', [1.0, 1.0, 1.0, 1.0, 1.0, 1.0, 1.0, 1.0, 1.0, 1.0, 1.0, 1.0, 1.0, 1.0, 1.0, 1.0, 1.0, 1.0, 1.0, 1.0, 1.0, 1.0, 1.0, 1.0, 1.0, 1.0, 1.0, 1.0, 1.0, 1.0, 1.0, 1.0, 1.0, 1.0, 1.0, 1.0, 1.0, 1.0, 1.0, 1.0, 1.0, 1.0, 1.0, 1.0, 1.0, 1.0, 1.0, 1.0, 1.0, 1.0, 1.0, 1.0, 1.0, 1.0, 1.0, 1.0, 1.0, 1.0, 1.0, 1.0, 1.0, 1.0, 1.0, 1.0, 1.0, 1.0, 1.0, 1.0, 1.0, 1.0, 1.0, 1.0, 1.0, 1.0, 1.0, 1.0, 1.0, 1.0, 1.0, 1.0, 1.0, 1.0, 1.0, 1.0, 1.0, 1.0, 1.0, 1.0, 1.0, 1.0, 1.0, 1.0, 1.0, 1.0, 1.0, 1.0, 1.0, 1.0, 1.0, 1.0, 1.0, 1.0, 1.0, 1.0, 1.0, 1.0, 1.0, 1.0, 1.0, 1.0, 1.0, 1.0, 1.0, 1.0, 1.0, 1.0, 1.0, 1.0, 1.0, 1.0, 1.0, 1.0, 1.0, 1.0, 1.0, 1.0, 1.0, 1.0, 1.0, 1.0, 1.0, 1.0, 1.0, 1.0, 1.0, 1.0, 1.0, 1.0, 1.0, 1.0, 1.0, 1.0, 1.0, 1.0, 1.0, 1.0, 1.0, 1.0, 1.0, 1.0, 1.0, 1.0, 1.0, 1.0, 1.0, 1.0, 1.0, 1.0, 1.0, 1.0, 1.0, 1.0, 1.0, 1.0, 1.0, 1.0, 1.0, 1.0, 1.0, 1.0, 1.0, 1.0, 1.0, 1.0, 1.0, 1.0, 1.0, 1.0, 1.0, 1.0, 1.0, 1.0, 1.0, 1.0, 1.0, 1.0, 1.0, 1.0, 1.0, 1.0, 1.0, 1.0, 1.0, 1.0, 1.0, 1.0, 1.0, 1.0, 1.0, 1.0, 1.0, 1.0, 1.0, 1.0, 1.0, 1.0, 1.0, 1.0, 1.0, 1.0, 1.0, 1.0, 1.0, 1.0, 1.0, 1.0, 1.0, 1.0, 1.0, 1.0, 1.0, 1.0, 1.0, 1.0, 1.0, 1.0, 1.0, 1.0, 1.0, 1.0, 1.0, 1.0, 1.0, 1.0, 1.0, 1.0, 1.0, 1.0, 1.0, 1.0, 1.0, 1.0, 1.0, 1.0, 1.0, 1.0, 1.0, 1.0, 1.0, 1.0, 1.0, 1.0, 1.0, 1.0, 1.0, 1.0, 1.0, 1.0, 1.0, 1.0, 1.0, 1.0, 1.0, 1.0, 1.0, 1.0, 1.0, 1.0, 1.0, 1.0, 1.0, 1.0, 1.0, 1.0, 1.0, 1.0, 1.0, 1.0, 1.0, 1.0, 1.0, 1.0, 1.0, 1.0, 1.0, 1.0, 1.0, 1.0, 1.0, 1.0, 1.0, 1.0, 1.0, 1.0, 1.0, 1.0, 1.0, 1.0, 1.0, 1.0, 1.0, 1.0, 1.0, 1.0, 1.0, 1.0, 1.0, 1.0, 1.0, 1.0, 1.0, 1.0, 1.0, 1.0, 1.0, 1.0, 1.0, 1.0, 1.0, 1.0, 1.0, 1.0, 1.0, 1.0, 1.0, 1.0, 1.0, 1.0, 1.0, 1.0, 1.0, 1.0, 1.0, 1.0, 1.0, 1.0, 1.0, 1.0, 1.0, 1.0, 1.0, 1.0, 1.0, 1.0, 1.0, 1.0, 1.0, 1.0, 1.0, 1.0, 1.0, 1.0, 1.0, 1.0, 1.0, 1.0, 1.0, 1.0, 1.0, 1.0, 1.0, 1.0, 1.0, 1.0, 1.0, 1.0, 1.0, 1.0, 1.0, 1.0, 1.0, 1.0, 1.0, 1.0, 1.0, 1.0, 1.0, 1.0, 1.0, 1.0, 1.0, 1.0, 1.0, 1.0, 1.0, 1.0, 1.0, 1.0, 1.0, 1.0, 1.0, 1.0, 1.0, 1.0, 1.0, 1.0, 1.0, 1.0, 1.0, 1.0, 1.0, 1.0, 1.0, 1.0, 1.0, 1.0, 1.0, 1.0, 1.0, 1.0, 1.0, 1.0, 1.0, 1.0, 1.0, 1.0, 1.0, 1.0, 1.0, 1.0, 1.0, 1.0, 1.0, 1.0, 1.0, 1.0, 1.0, 1.0, 1.0, 1.0, 1.0, 1.0, 1.0, 1.0, 1.0, 1.0, 1.0, 1.0, 1.0, 1.0, 1.0, 1.0, 1.0, 1.0, 1.0, 1.0, 1.0, 1.0, 1.0, 1.0, 1.0, 1.0, 1.0, 1.0, 1.0, 1.0, 1.0, 1.0, 1.0, 1.0, 1.0, 1.0, 1.0, 1.0, 1.0, 1.0, 1.0, 1.0, 1.0, 1.0, 1.0, 1.0, 1.0, 1.0, 1.0, 1.0, 1.0, 1.0, 1.0, 1.0, 1.0, 1.0, 1.0, 1.0, 1.0, 1.0, 1.0, 1.0, 1.0, 1.0, 1.0, 1.0, 1.0, 1.0, 1.0, 1.0, 1.0, 1.0, 1.0, 1.0, 1.0, 1.0, 1.0, 1.0, 1.0, 1.0, 1.0, 1.0, 1.0, 1.0, 1.0, 1.0, 1.0, 1.0, 1.0, 1.0, 1.0, 1.0, 1.0, 1.0, 1.0, 1.0, 1.0, 1.0, 1.0, 1.0, 1.0, 1.0, 1.0, 1.0, 1.0, 1.0, 1.0, 1.0, 1.0, 1.0, 1.0, 1.0, 1.0, 1.0, 1.0, 1.0, 1.0, 1.0])
me_cube_009.materials.append(mat_material)
me_cube_009.use_mirror_vertex_groups = False
me_cube_009.update()
me_cube_010 = bpy.data.meshes.new('Cube.010')
me_cube_010.from_pydata([(-1.253, 1.056, 0.663), (-1.378, 0.597, 0.9512), (-1.131, 0.7891, 0.779), (-1.286, 0.7518, -1.017), (-1.277, 0.9833, -0.7183), (-1.111, 0.7505, -0.7976), (-1.129, -0.6124, 0.637), (-1.264, -0.5945, 0.9529), (-1.342, -0.7556, 0.5894), (-1.019, -0.8163, -0.7846), (-1.478, -0.9998, -0.7148), (-1.286, -0.6941, -0.9833), (-2.479, 1.001, 0.6871), (-2.679, 0.7264, 0.7612), (-2.359, 0.6284, 1.024), (-2.56, 0.619, -0.7326), (-2.402, 1.012, -0.7299), (-2.385, 0.7213, -1.009), (-2.667, -0.7153, 0.7785), (-2.377, -0.9867, 0.7008), (-2.257, -0.8221, 1.086), (-2.345, -0.7124, -1.007), (-2.364, -1.003, -0.6875), (-2.65, -0.8104, -0.7593)], [], [(17, 3, 11, 21), (23, 18, 13, 15), (10, 8, 19, 22), (1, 14, 20, 7), (5, 2, 6, 9), (0, 1, 2), (3, 4, 5), (6, 7, 8), (9, 10, 11), (12, 13, 14), (15, 16, 17), (18, 19, 20), (21, 22, 23), (17, 21, 23, 15), (3, 17, 16, 4), (2, 5, 4, 0), (22, 19, 18, 23), (8, 10, 9, 6), (12, 16, 15, 13), (7, 20, 19, 8), (1, 7, 6, 2), (21, 11, 10, 22), (20, 14, 13, 18), (14, 1, 0, 12), (11, 3, 5, 9), (16, 12, 0, 4)])
_uv = me_cube_010.uv_layers.new(name='UVMap')
_uv.uv.foreach_set('vector', [0.1424, 0.5356, 0.3576, 0.5356, 0.3576, 0.7144, 0.1424, 0.7144, 0.4106, 0.03561, 0.5894, 0.03561, 0.5894, 0.2144, 0.4106, 0.2144, 0.4106, 0.7674, 0.5742, 0.7876, 0.5894, 0.9826, 0.4106, 0.9826, 0.6424, 0.5356, 0.8576, 0.5356, 0.8576, 0.7144, 0.6627, 0.7144, 0.4106, 0.5356, 0.5894, 0.5356, 0.589, 0.7022, 0.4106, 0.7144, 0.5894, 0.4826, 0.625, 0.4826, 0.5894, 0.5, 0.3576, 0.5356, 0.3576, 0.5, 0.375, 0.5356, 0.5875, 0.756, 0.625, 0.7877, 0.5742, 0.7876, 0.375, 0.7144, 0.3576, 0.75, 0.3576, 0.7144, 0.5894, 0.25, 0.5894, 0.2144, 0.625, 0.2144, 0.125, 0.5356, 0.1424, 0.5, 0.1424, 0.5356, 0.5894, 0.03561, 0.5894, 0.0, 0.625, 0.03561, 0.1424, 0.7144, 0.1424, 0.75, 0.125, 0.7144, 0.1424, 0.5356, 0.1424, 0.7144, 0.125, 0.7144, 0.125, 0.5356, 0.3576, 0.5356, 0.1424, 0.5356, 0.1424, 0.5, 0.3576, 0.5, 0.5894, 0.5356, 0.4106, 0.5356, 0.4106, 0.4826, 0.5894, 0.4826, 0.4106, 0.0, 0.5894, 0.0, 0.5894, 0.03561, 0.4106, 0.03561, 0.5742, 0.7876, 0.4106, 0.7674, 0.4106, 0.7144, 0.589, 0.7022, 0.5894, 0.2674, 0.4106, 0.2674, 0.4106, 0.2144, 0.5894, 0.2144, 0.625, 0.7877, 0.625, 0.9826, 0.5894, 0.9826, 0.5742, 0.7876, 0.6424, 0.5356, 0.6627, 0.7144, 0.589, 0.7022, 0.5894, 0.5356, 0.1424, 0.7144, 0.3576, 0.7144, 0.3576, 0.75, 0.1424, 0.75, 0.625, 0.03561, 0.625, 0.2144, 0.5894, 0.2144, 0.5894, 0.03561, 0.625, 0.2674, 0.625, 0.4826, 0.5894, 0.4826, 0.5894, 0.2674, 0.3576, 0.7144, 0.3576, 0.5356, 0.4106, 0.5356, 0.4106, 0.7144, 0.4106, 0.2674, 0.5894, 0.2674, 0.5894, 0.4826, 0.4106, 0.4826])
_ca = me_cube_010.color_attributes.new('Attribute', 'BYTE_COLOR', 'CORNER')
_ca.data.foreach_set('color', [1.0, 1.0, 1.0, 1.0, 1.0, 1.0, 1.0, 1.0, 1.0, 1.0, 1.0, 1.0, 1.0, 1.0, 1.0, 1.0, 1.0, 1.0, 1.0, 1.0, 1.0, 1.0, 1.0, 1.0, 1.0, 1.0, 1.0, 1.0, 1.0, 1.0, 1.0, 1.0, 1.0, 1.0, 1.0, 1.0, 1.0, 1.0, 1.0, 1.0, 1.0, 1.0, 1.0, 1.0, 1.0, 1.0, 1.0, 1.0, 1.0, 1.0, 1.0, 1.0, 1.0, 1.0, 1.0, 1.0, 1.0, 1.0, 1.0, 1.0, 1.0, 1.0, 1.0, 1.0, 1.0, 1.0, 1.0, 1.0, 1.0, 1.0, 1.0, 1.0, 1.0, 1.0, 1.0, 1.0, 1.0, 1.0, 1.0, 1.0, 1.0, 1.0, 1.0, 1.0, 1.0, 1.0, 1.0, 1.0, 1.0, 1.0, 1.0, 1.0, 1.0, 1.0, 1.0, 1.0, 1.0, 1.0, 1.0, 1.0, 1.0, 1.0, 1.0, 1.0, 1.0, 1.0, 1.0, 1.0, 1.0, 1.0, 1.0, 1.0, 1.0, 1.0, 1.0, 1.0, 1.0, 1.0, 1.0, 1.0, 1.0, 1.0, 1.0, 1.0, 1.0, 1.0, 1.0, 1.0, 1.0, 1.0, 1.0, 1.0, 1.0, 1.0, 1.0, 1.0, 1.0, 1.0, 1.0, 1.0, 1.0, 1.0, 1.0, 1.0, 1.0, 1.0, 1.0, 1.0, 1.0, 1.0, 1.0, 1.0, 1.0, 1.0, 1.0, 1.0, 1.0, 1.0, 1.0, 1.0, 1.0, 1.0, 1.0, 1.0, 1.0, 1.0, 1.0, 1.0, 1.0, 1.0, 1.0, 1.0, 1.0, 1.0, 1.0, 1.0, 1.0, 1.0, 1.0, 1.0, 1.0, 1.0, 1.0, 1.0, 1.0, 1.0, 1.0, 1.0, 1.0, 1.0, 1.0, 1.0, 1.0, 1.0, 1.0, 1.0, 1.0, 1.0, 1.0, 1.0, 1.0, 1.0, 1.0, 1.0, 1.0, 1.0, 1.0, 1.0, 1.0, 1.0, 1.0, 1.0, 1.0, 1.0, 1.0, 1.0, 1.0, 1.0, 1.0, 1.0, 1.0, 1.0, 1.0, 1.0, 1.0, 1.0, 1.0, 1.0, 1.0, 1.0, 1.0, 1.0, 1.0, 1.0, 1.0, 1.0, 1.0, 1.0, 1.0, 1.0, 1.0, 1.0, 1.0, 1.0, 1.0, 1.0, 1.0, 1.0, 1.0, 1.0, 1.0, 1.0, 1.0, 1.0, 1.0, 1.0, 1.0, 1.0, 1.0, 1.0, 1.0, 1.0, 1.0, 1.0, 1.0, 1.0, 1.0, 1.0, 1.0, 1.0, 1.0, 1.0, 1.0, 1.0, 1.0, 1.0, 1.0, 1.0, 1.0, 1.0, 1.0, 1.0, 1.0, 1.0, 1.0, 1.0, 1.0, 1.0, 1.0, 1.0, 1.0, 1.0, 1.0, 1.0, 1.0, 1.0, 1.0, 1.0, 1.0, 1.0, 1.0, 1.0, 1.0, 1.0, 1.0, 1.0, 1.0, 1.0, 1.0, 1.0, 1.0, 1.0, 1.0, 1.0, 1.0, 1.0, 1.0, 1.0, 1.0, 1.0, 1.0, 1.0, 1.0, 1.0, 1.0, 1.0, 1.0, 1.0, 1.0, 1.0, 1.0, 1.0, 1.0, 1.0, 1.0, 1.0, 1.0, 1.0, 1.0, 1.0, 1.0, 1.0, 1.0, 1.0, 1.0, 1.0, 1.0, 1.0, 1.0, 1.0, 1.0, 1.0, 1.0, 1.0, 1.0, 1.0, 1.0, 1.0, 1.0, 1.0, 1.0, 1.0, 1.0, 1.0, 1.0, 1.0, 1.0, 1.0, 1.0, 1.0, 1.0, 1.0, 1.0, 1.0, 1.0, 1.0, 1.0, 1.0, 1.0, 1.0, 1.0, 1.0, 1.0, 1.0])
me_cube_010.materials.append(mat_material)
me_cube_010.use_mirror_vertex_groups = False
me_cube_010.update()
me_cube_011 = bpy.data.meshes.new('Cube.011')
me_cube_011.from_pydata([(-0.2419, 1.04, 0.733), (-0.4513, 0.597, 1.009), (-0.1495, 0.7799, 0.8109), (-0.3626, 0.7379, -1.04), (-0.4134, 0.9543, -0.7183), (-0.1279, 0.7876, -0.7391), (-0.08806, -0.5157, 0.7414), (-0.3373, -0.5945, 1.021), (-0.4861, -0.8192, 0.7273), (-0.07642, -0.8163, -0.7846), (-0.3666, -0.9998, -0.7148), (-0.3432, -0.6941, -0.9833), (-1.685, 1.02, 0.7215), (-2.056, 0.7264, 0.6964), (-1.762, 0.6284, 0.9883), (-1.968, 0.6844, -0.6597), (-1.787, 1.012, -0.7299), (-1.687, 0.7138, -0.9915), (-2.045, -0.7153, 0.7148), (-1.749, -0.9867, 0.665), (-1.667, -0.8221, 1.06), (-1.73, -0.7124, -1.007), (-1.749, -1.003, -0.6875), (-2.035, -0.8104, -0.7593)], [], [(17, 3, 11, 21), (23, 18, 13, 15), (10, 8, 19, 22), (1, 14, 20, 7), (5, 2, 6, 9), (0, 1, 2), (3, 4, 5), (6, 7, 8), (9, 10, 11), (12, 13, 14), (15, 16, 17), (18, 19, 20), (21, 22, 23), (17, 21, 23, 15), (3, 17, 16, 4), (2, 5, 4, 0), (22, 19, 18, 23), (8, 10, 9, 6), (12, 16, 15, 13), (7, 20, 19, 8), (1, 7, 6, 2), (21, 11, 10, 22), (20, 14, 13, 18), (14, 1, 0, 12), (11, 3, 5, 9), (16, 12, 0, 4)])
_uv = me_cube_011.uv_layers.new(name='UVMap')
_uv.uv.foreach_set('vector', [0.1424, 0.5356, 0.3576, 0.5356, 0.3576, 0.7144, 0.1424, 0.7144, 0.4106, 0.03561, 0.5894, 0.03561, 0.5894, 0.2144, 0.4106, 0.2144, 0.4106, 0.7674, 0.5742, 0.7876, 0.5894, 0.9826, 0.4106, 0.9826, 0.6424, 0.5356, 0.8576, 0.5356, 0.8576, 0.7144, 0.6627, 0.7144, 0.4106, 0.5356, 0.5894, 0.5356, 0.589, 0.7022, 0.4106, 0.7144, 0.5894, 0.4826, 0.625, 0.4826, 0.5894, 0.5, 0.3576, 0.5356, 0.3576, 0.5, 0.375, 0.5356, 0.5875, 0.756, 0.625, 0.7877, 0.5742, 0.7876, 0.375, 0.7144, 0.3576, 0.75, 0.3576, 0.7144, 0.5894, 0.25, 0.5894, 0.2144, 0.625, 0.2144, 0.125, 0.5356, 0.1424, 0.5, 0.1424, 0.5356, 0.5894, 0.03561, 0.5894, 0.0, 0.625, 0.03561, 0.1424, 0.7144, 0.1424, 0.75, 0.125, 0.7144, 0.1424, 0.5356, 0.1424, 0.7144, 0.125, 0.7144, 0.125, 0.5356, 0.3576, 0.5356, 0.1424, 0.5356, 0.1424, 0.5, 0.3576, 0.5, 0.5894, 0.5356, 0.4106, 0.5356, 0.4106, 0.4826, 0.5894, 0.4826, 0.4106, 0.0, 0.5894, 0.0, 0.5894, 0.03561, 0.4106, 0.03561, 0.5742, 0.7876, 0.4106, 0.7674, 0.4106, 0.7144, 0.589, 0.7022, 0.5894, 0.2674, 0.4106, 0.2674, 0.4106, 0.2144, 0.5894, 0.2144, 0.625, 0.7877, 0.625, 0.9826, 0.5894, 0.9826, 0.5742, 0.7876, 0.6424, 0.5356, 0.6627, 0.7144, 0.589, 0.7022, 0.5894, 0.5356, 0.1424, 0.7144, 0.3576, 0.7144, 0.3576, 0.75, 0.1424, 0.75, 0.625, 0.03561, 0.625, 0.2144, 0.5894, 0.2144, 0.5894, 0.03561, 0.625, 0.2674, 0.625, 0.4826, 0.5894, 0.4826, 0.5894, 0.2674, 0.3576, 0.7144, 0.3576, 0.5356, 0.4106, 0.5356, 0.4106, 0.7144, 0.4106, 0.2674, 0.5894, 0.2674, 0.5894, 0.4826, 0.4106, 0.4826])
_ca = me_cube_011.color_attributes.new('Attribute', 'BYTE_COLOR', 'CORNER')
_ca.data.foreach_set('color', [1.0, 1.0, 1.0, 1.0, 1.0, 1.0, 1.0, 1.0, 1.0, 1.0, 1.0, 1.0, 1.0, 1.0, 1.0, 1.0, 1.0, 1.0, 1.0, 1.0, 1.0, 1.0, 1.0, 1.0, 1.0, 1.0, 1.0, 1.0, 1.0, 1.0, 1.0, 1.0, 1.0, 1.0, 1.0, 1.0, 1.0, 1.0, 1.0, 1.0, 1.0, 1.0, 1.0, 1.0, 1.0, 1.0, 1.0, 1.0, 1.0, 1.0, 1.0, 1.0, 1.0, 1.0, 1.0, 1.0, 1.0, 1.0, 1.0, 1.0, 1.0, 1.0, 1.0, 1.0, 1.0, 1.0, 1.0, 1.0, 1.0, 1.0, 1.0, 1.0, 1.0, 1.0, 1.0, 1.0, 1.0, 1.0, 1.0, 1.0, 1.0, 1.0, 1.0, 1.0, 1.0, 1.0, 1.0, 1.0, 1.0, 1.0, 1.0, 1.0, 1.0, 1.0, 1.0, 1.0, 1.0, 1.0, 1.0, 1.0, 1.0, 1.0, 1.0, 1.0, 1.0, 1.0, 1.0, 1.0, 1.0, 1.0, 1.0, 1.0, 1.0, 1.0, 1.0, 1.0, 1.0, 1.0, 1.0, 1.0, 1.0, 1.0, 1.0, 1.0, 1.0, 1.0, 1.0, 1.0, 1.0, 1.0, 1.0, 1.0, 1.0, 1.0, 1.0, 1.0, 1.0, 1.0, 1.0, 1.0, 1.0, 1.0, 1.0, 1.0, 1.0, 1.0, 1.0, 1.0, 1.0, 1.0, 1.0, 1.0, 1.0, 1.0, 1.0, 1.0, 1.0, 1.0, 1.0, 1.0, 1.0, 1.0, 1.0, 1.0, 1.0, 1.0, 1.0, 1.0, 1.0, 1.0, 1.0, 1.0, 1.0, 1.0, 1.0, 1.0, 1.0, 1.0, 1.0, 1.0, 1.0, 1.0, 1.0, 1.0, 1.0, 1.0, 1.0, 1.0, 1.0, 1.0, 1.0, 1.0, 1.0, 1.0, 1.0, 1.0, 1.0, 1.0, 1.0, 1.0, 1.0, 1.0, 1.0, 1.0, 1.0, 1.0, 1.0, 1.0, 1.0, 1.0, 1.0, 1.0, 1.0, 1.0, 1.0, 1.0, 1.0, 1.0, 1.0, 1.0, 1.0, 1.0, 1.0, 1.0, 1.0, 1.0, 1.0, 1.0, 1.0, 1.0, 1.0, 1.0, 1.0, 1.0, 1.0, 1.0, 1.0, 1.0, 1.0, 1.0, 1.0, 1.0, 1.0, 1.0, 1.0, 1.0, 1.0, 1.0, 1.0, 1.0, 1.0, 1.0, 1.0, 1.0, 1.0, 1.0, 1.0, 1.0, 1.0, 1.0, 1.0, 1.0, 1.0, 1.0, 1.0, 1.0, 1.0, 1.0, 1.0, 1.0, 1.0, 1.0, 1.0, 1.0, 1.0, 1.0, 1.0, 1.0, 1.0, 1.0, 1.0, 1.0, 1.0, 1.0, 1.0, 1.0, 1.0, 1.0, 1.0, 1.0, 1.0, 1.0, 1.0, 1.0, 1.0, 1.0, 1.0, 1.0, 1.0, 1.0, 1.0, 1.0, 1.0, 1.0, 1.0, 1.0, 1.0, 1.0, 1.0, 1.0, 1.0, 1.0, 1.0, 1.0, 1.0, 1.0, 1.0, 1.0, 1.0, 1.0, 1.0, 1.0, 1.0, 1.0, 1.0, 1.0, 1.0, 1.0, 1.0, 1.0, 1.0, 1.0, 1.0, 1.0, 1.0, 1.0, 1.0, 1.0, 1.0, 1.0, 1.0, 1.0, 1.0, 1.0, 1.0, 1.0, 1.0, 1.0, 1.0, 1.0, 1.0, 1.0, 1.0, 1.0, 1.0, 1.0, 1.0, 1.0, 1.0, 1.0, 1.0, 1.0, 1.0, 1.0, 1.0, 1.0, 1.0, 1.0, 1.0, 1.0, 1.0, 1.0, 1.0, 1.0, 1.0, 1.0, 1.0, 1.0, 1.0, 1.0, 1.0, 1.0, 1.0, 1.0])
me_cube_011.materials.append(mat_material)
me_cube_011.use_mirror_vertex_groups = False
me_cube_011.update()

# ---- objects
ob_light = bpy.data.objects.new('Light', light_light)
ob_light_001 = bpy.data.objects.new('Light.001', light_light_001)
ob_camera_001 = bpy.data.objects.new('Camera.001', cam_camera_001)
ob_plane = bpy.data.objects.new('Plane', me_plane)
ob_cube = bpy.data.objects.new('Cube', me_cube)
ob_cube_001 = bpy.data.objects.new('Cube.001', me_cube_001)
ob_cube_002 = bpy.data.objects.new('Cube.002', me_cube_002)
ob_cube_003 = bpy.data.objects.new('Cube.003', me_cube_003)
ob_cube_004 = bpy.data.objects.new('Cube.004', me_cube_004)
ob_cube_005 = bpy.data.objects.new('Cube.005', me_cube_005)
ob_cube_006 = bpy.data.objects.new('Cube.006', me_cube_006)
ob_cube_007 = bpy.data.objects.new('Cube.007', me_cube_007)
ob_cube_008 = bpy.data.objects.new('Cube.008', me_cube_008)
ob_cube_009 = bpy.data.objects.new('Cube.009', me_cube_009)
ob_cube_010 = bpy.data.objects.new('Cube.010', me_cube_010)
ob_cube_011 = bpy.data.objects.new('Cube.011', me_cube_011)

# ---- transforms, parenting, visibility, modifiers, constraints
ob_light.location = (7.454, 7.453, 4.317)
ob_light.rotation_euler = (0.6503, 0.05522, 1.866)
ob_light.lock_rotations_4d = False
ob_light.empty_display_type = 'ARROWS'
ob_light.color = (0.0, 0.0, 0.0, 0.0)
ob_light.lineart.crease_threshold = 0.0
ob_light_001.location = (-10.51, 8.546, 5.904)
ob_light_001.rotation_euler = (0.6503, 0.05522, 1.866)
ob_light_001.lock_rotations_4d = False
ob_light_001.empty_display_type = 'ARROWS'
ob_light_001.color = (0.0, 0.0, 0.0, 0.0)
ob_light_001.lineart.crease_threshold = 0.0
ob_camera_001.location = (0.9012, -6.926, 4.958)
ob_camera_001.rotation_euler = (1.109, 0.0, 0.8149)
ob_camera_001.lock_rotations_4d = False
ob_camera_001.empty_display_type = 'ARROWS'
ob_camera_001.color = (0.0, 0.0, 0.0, 0.0)
ob_camera_001.display_type = 'WIRE'
ob_camera_001.lineart.crease_threshold = 0.0
ob_plane.location = (0.0, 0.0, 0.0)
ob_plane.scale = (9.383, 9.383, 9.383)
ob_cube.location = (0.859, 0.0, 3.004)
ob_cube.lock_rotations_4d = False
ob_cube.empty_display_type = 'ARROWS'
ob_cube.lineart.crease_threshold = 0.0
ob_cube_001.location = (5.041, 0.0, 3.004)
ob_cube_001.lock_rotations_4d = False
ob_cube_001.empty_display_type = 'ARROWS'
ob_cube_001.lineart.crease_threshold = 0.0
ob_cube_002.location = (7.119, 0.0, 3.004)
ob_cube_002.lock_rotations_4d = False
ob_cube_002.empty_display_type = 'ARROWS'
ob_cube_002.lineart.crease_threshold = 0.0
ob_cube_003.location = (2.094, 0.0, 0.8852)
ob_cube_003.lock_rotations_4d = False
ob_cube_003.empty_display_type = 'ARROWS'
ob_cube_003.lineart.crease_threshold = 0.0
ob_cube_004.location = (1.119, 0.0, 0.9812)
ob_cube_004.lock_rotations_4d = False
ob_cube_004.empty_display_type = 'ARROWS'
ob_cube_004.lineart.crease_threshold = 0.0
ob_cube_005.location = (6.254, 0.0, 0.9154)
ob_cube_005.lock_rotations_4d = False
ob_cube_005.empty_display_type = 'ARROWS'
ob_cube_005.lineart.crease_threshold = 0.0
ob_cube_006.location = (-6.458, 0.0, 3.004)
ob_cube_006.rotation_euler = (1.571, -0.0, 0.0)
ob_cube_006.lock_rotations_4d = False
ob_cube_006.empty_display_type = 'ARROWS'
ob_cube_006.lineart.crease_threshold = 0.0
ob_cube_007.location = (-2.275, 0.0, 3.004)
ob_cube_007.lock_rotations_4d = False
ob_cube_007.empty_display_type = 'ARROWS'
ob_cube_007.lineart.crease_threshold = 0.0
ob_cube_008.location = (-0.1981, 0.0, 3.004)
ob_cube_008.lock_rotations_4d = False
ob_cube_008.empty_display_type = 'ARROWS'
ob_cube_008.lineart.crease_threshold = 0.0
ob_cube_009.location = (-4.956, 0.0, 0.8852)
ob_cube_009.lock_rotations_4d = False
ob_cube_009.empty_display_type = 'ARROWS'
ob_cube_009.lineart.crease_threshold = 0.0
ob_cube_010.location = (-5.859, 0.0, 0.9812)
ob_cube_010.lock_rotations_4d = False
ob_cube_010.empty_display_type = 'ARROWS'
ob_cube_010.lineart.crease_threshold = 0.0
ob_cube_011.location = (-0.8805, 0.0, 0.9154)
ob_cube_011.lock_rotations_4d = False
ob_cube_011.empty_display_type = 'ARROWS'
ob_cube_011.lineart.crease_threshold = 0.0

# ---- collection membership
col_collection.objects.link(ob_light)
col_collection.objects.link(ob_light_001)
col_collection.objects.link(ob_camera_001)
col_collection.objects.link(ob_plane)
col_blocks.objects.link(ob_cube)
col_blocks.objects.link(ob_cube_001)
col_blocks.objects.link(ob_cube_002)
col_blocks.objects.link(ob_cube_003)
col_blocks.objects.link(ob_cube_004)
col_blocks.objects.link(ob_cube_005)
col_blocks.objects.link(ob_cube_006)
col_blocks.objects.link(ob_cube_007)
col_blocks.objects.link(ob_cube_008)
col_blocks.objects.link(ob_cube_009)
col_blocks.objects.link(ob_cube_010)
col_blocks.objects.link(ob_cube_011)

# ---- scene / render settings (as saved in the file)
scene.frame_start = 1; scene.frame_end = 250; scene.frame_set(24)
scene.render.engine = 'CYCLES'
scene.render.image_settings.file_format = 'TIFF'
scene.render.image_settings.color_depth = '16'
scene.render.resolution_x = 2560
scene.render.resolution_y = 1440
scene.cycles.samples = 256
scene.cycles.max_bounces = 6
scene.cycles.diffuse_bounces = 3
scene.cycles.glossy_bounces = 3
scene.cycles.transmission_bounces = 4
scene.cycles.transparent_max_bounces = 4
bpy.context.view_layer.update()

# ---- added for rendering (the .blend has no active camera): camera
cam_auto = bpy.data.cameras.new('AutoCamera')
cam_auto.lens = 50.0
cam_auto.sensor_width = 36.0
cam_auto.clip_end = 1000.0
ob_auto_camera = bpy.data.objects.new('AutoCamera', cam_auto)
scene.collection.objects.link(ob_auto_camera)
ob_auto_camera.location = (24.868, -29.8416, 21.8641)
ob_auto_camera.rotation_euler = (1.09748, -7.21219e-08, 0.694738)
scene.camera = ob_auto_camera
bpy.context.view_layer.update()
